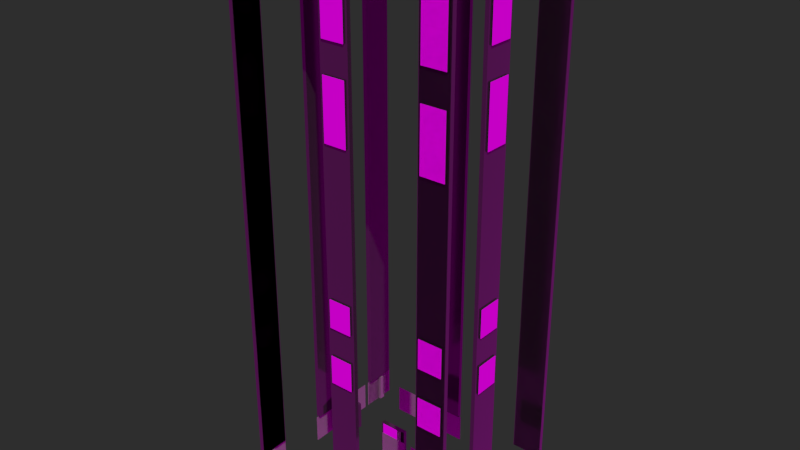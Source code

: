 # Source: buildify_BIG.blend  (saved by Blender 3.6.11; exported with 4.5.12 LTS)
import bpy
from mathutils import Matrix  # noqa: F401  (used for matrix-valued properties, if any)

bpy.ops.wm.read_factory_settings(use_empty=True)
scene = bpy.context.scene
scene.name = 'Scene'

# ---- collections
col_modules = bpy.data.collections.new('modules'); scene.collection.children.link(col_modules)
col_ground_floor = bpy.data.collections.new('ground_floor'); col_modules.children.link(col_ground_floor)
col_ground_floor_walls = bpy.data.collections.new('ground_floor_walls'); col_ground_floor.children.link(col_ground_floor_walls)
col_ground_floor_pillars = bpy.data.collections.new('ground_floor_pillars'); col_ground_floor.children.link(col_ground_floor_pillars)
col_middle_floor = bpy.data.collections.new('middle_floor'); col_modules.children.link(col_middle_floor)
col_middle_floor_walls = bpy.data.collections.new('middle_floor_walls'); col_middle_floor.children.link(col_middle_floor_walls)
col_middle_floor_pillars = bpy.data.collections.new('middle_floor_pillars'); col_middle_floor.children.link(col_middle_floor_pillars)
col_details_first_floor = bpy.data.collections.new('details_first_floor'); col_middle_floor.children.link(col_details_first_floor)
col_details_other_floor = bpy.data.collections.new('details_other_floor'); col_middle_floor.children.link(col_details_other_floor)
col_top_trim = bpy.data.collections.new('top_trim'); col_modules.children.link(col_top_trim)
col_trim = bpy.data.collections.new('trim'); col_top_trim.children.link(col_trim)
col_top_trim_pillars = bpy.data.collections.new('top_trim_pillars'); col_top_trim.children.link(col_top_trim_pillars)
col_rooftop_details = bpy.data.collections.new('rooftop_details'); col_modules.children.link(col_rooftop_details)
col_rooftop_details__small = bpy.data.collections.new('rooftop_details _small'); col_rooftop_details.children.link(col_rooftop_details__small)
col_rooftop_details_medium = bpy.data.collections.new('rooftop_details_medium'); col_rooftop_details.children.link(col_rooftop_details_medium)
col_rooftop_details_large = bpy.data.collections.new('rooftop_details_large'); col_rooftop_details.children.link(col_rooftop_details_large)

# ---- materials (node trees are filled in below, after node groups)
mat_proxy_mat_roof = bpy.data.materials.new('proxy_mat_roof')
mat_proxy_mat_stone = bpy.data.materials.new('proxy_mat_stone')
mat_proxy_mat_grey = bpy.data.materials.new('proxy_mat_grey')
mat_proxy_mat_general_reflective = bpy.data.materials.new('proxy_mat_general_reflective')
mat_proxy_mat_yellow = bpy.data.materials.new('proxy_mat_yellow')

# ---- node groups
ng_editor_settings = bpy.data.node_groups.new('Editor Settings', 'GeometryNodeTree')
_s = ng_editor_settings.interface.new_socket(name='Base geometry', in_out='OUTPUT', socket_type='NodeSocketGeometry')
_s = ng_editor_settings.interface.new_socket(name='Number of floors', in_out='OUTPUT', socket_type='NodeSocketInt')
_s = ng_editor_settings.interface.new_socket(name='Base geometry', in_out='INPUT', socket_type='NodeSocketGeometry')
_s = ng_editor_settings.interface.new_socket(name='- BLOSM or ADE -', in_out='INPUT', socket_type='NodeSocketBool')
_s = ng_editor_settings.interface.new_socket(name='- Randomize floor numbes - ', in_out='INPUT', socket_type='NodeSocketBool')
_s = ng_editor_settings.interface.new_socket(name='Min number of floors', in_out='INPUT', socket_type='NodeSocketInt')
_s.default_value = 3
_s.min_value = -100000
_s.max_value = 100000
_s = ng_editor_settings.interface.new_socket(name='Max number of floors', in_out='INPUT', socket_type='NodeSocketInt')
_s.default_value = 7
_s.min_value = -100000
_s.max_value = 100000
ng_editor_settings.is_modifier = True
_N = ng_editor_settings.nodes; _L = ng_editor_settings.links
n0 = _N.new('NodeFrame'); n0.name = 'Frame.001'; n0.location = (-436, -208)
n0.label = 'use floor number of  floors from vertex group'
n0.width = 543
n1 = _N.new('NodeFrame'); n1.name = 'Frame'; n1.location = (-451, 463)
n1.label = 'randomize number of floors'
n1.width = 567
n2 = _N.new('NodeGroupInput'); n2.name = 'Group Input'; n2.location = (-734, 33)
n3 = _N.new('NodeReroute'); n3.name = 'Reroute'; n3.location = (-517, 334)
n3.width = 16
n3.socket_idname = 'NodeSocketInt'
n4 = _N.new('NodeReroute'); n4.name = 'Reroute.001'; n4.location = (-538, 350)
n4.width = 16
n4.socket_idname = 'NodeSocketInt'
n5 = _N.new('GeometryNodeInputNamedAttribute'); n5.name = 'Named Attribute.001'; n5.location = (30, -201)
n5.inputs[0].default_value = 'building:levels'
n6 = _N.new('ShaderNodeMath'); n6.name = 'Math.001'; n6.location = (200, -150)
n6.operation = 'MULTIPLY'
n6.inputs[1].default_value = 100.0
n7 = _N.new('GeometryNodeStoreNamedAttribute'); n7.name = 'Store Named Attribute.001'; n7.location = (373, -30)
n7.data_type = 'INT'
n7.domain = 'FACE'
n7.inputs[2].default_value = 'building:levels'
n8 = _N.new('GeometryNodeStoreNamedAttribute'); n8.name = 'Store Named Attribute'; n8.location = (397, -103)
n8.data_type = 'INT'
n8.domain = 'FACE'
n8.inputs[2].default_value = 'building:levels'
n9 = _N.new('GeometryNodeInputMeshIsland'); n9.name = 'Mesh Island'; n9.location = (30, -149)
n10 = _N.new('FunctionNodeRandomValue'); n10.name = 'Random Value'; n10.location = (211, -30)
n10.data_type = 'INT'
n11 = _N.new('GeometryNodeSwitch'); n11.name = 'Switch.002'; n11.location = (540, 100)
n12 = _N.new('GeometryNodeInputNamedAttribute'); n12.name = 'Named Attribute.002'; n12.location = (560, -80)
n12.data_type = 'INT'
n12.inputs[0].default_value = 'building:levels'
n13 = _N.new('NodeGroupOutput'); n13.name = 'Group Output'; n13.location = (740, -20)
n14 = _N.new('GeometryNodeSwitch'); n14.name = 'Switch.001'; n14.location = (380, -40)
n5.parent = n0
n6.parent = n0
n7.parent = n0
n8.parent = n1
n9.parent = n1
n10.parent = n1
_L.new(n4.outputs[0], n10.inputs[4])
_L.new(n3.outputs[0], n10.inputs[5])
_L.new(n2.outputs[0], n8.inputs[0])
_L.new(n11.outputs[0], n13.inputs[0])
_L.new(n2.outputs[1], n11.inputs[0])
_L.new(n2.outputs[2], n14.inputs[0])
_L.new(n9.outputs[0], n10.inputs[7])
_L.new(n10.outputs[2], n8.inputs[3])
_L.new(n6.outputs[0], n7.inputs[3])
_L.new(n5.outputs[0], n6.inputs[0])
_L.new(n14.outputs[0], n11.inputs[2])
_L.new(n2.outputs[0], n7.inputs[0])
_L.new(n2.outputs[0], n11.inputs[1])
_L.new(n12.outputs[0], n13.inputs[1])
_L.new(n2.outputs[4], n3.inputs[0])
_L.new(n2.outputs[3], n4.inputs[0])
_L.new(n7.outputs[0], n14.inputs[1])
_L.new(n8.outputs[0], n14.inputs[2])
n13.is_active_output = True
ng_wall_props = bpy.data.node_groups.new('Wall props', 'GeometryNodeTree')
_s = ng_wall_props.interface.new_socket(name='Instances', in_out='OUTPUT', socket_type='NodeSocketGeometry')
_s = ng_wall_props.interface.new_socket(name='Wall instances', in_out='INPUT', socket_type='NodeSocketGeometry')
_s = ng_wall_props.interface.new_socket(name='Instance orientation', in_out='INPUT', socket_type='NodeSocketVector')
_s.subtype = 'EULER'
_s = ng_wall_props.interface.new_socket(name='Collection', in_out='INPUT', socket_type='NodeSocketCollection')
_s = ng_wall_props.interface.new_socket(name='Props density', in_out='INPUT', socket_type='NodeSocketFloat')
_s.default_value = 0.1
_s.min_value = 0.0
_s.max_value = 1.0
_s = ng_wall_props.interface.new_socket(name='Random horiontal offset', in_out='INPUT', socket_type='NodeSocketFloat')
_s.min_value = 0.0
_s = ng_wall_props.interface.new_socket(name='Random vertical offset', in_out='INPUT', socket_type='NodeSocketFloat')
_s.min_value = 0.0
_s = ng_wall_props.interface.new_socket(name='Remove from bottom', in_out='INPUT', socket_type='NodeSocketInt')
_s.min_value = 0
_s = ng_wall_props.interface.new_socket(name='Remove from top', in_out='INPUT', socket_type='NodeSocketInt')
_s.min_value = 0
_s = ng_wall_props.interface.new_socket(name='Seed', in_out='INPUT', socket_type='NodeSocketInt')
_s.default_value = 76
_s.min_value = -10000
_s.max_value = 10000
ng_wall_props.is_modifier = True
_N = ng_wall_props.nodes; _L = ng_wall_props.links
n0 = _N.new('NodeFrame'); n0.name = 'Frame.001'; n0.location = (-1870, 470)
n0.label = 'remove details on selected floors'
n0.width = 740
n1 = _N.new('NodeFrame'); n1.name = 'Frame'; n1.location = (-978, 310)
n1.label = 'turns walls into wall props and deletes some of them'
n1.width = 1088
n2 = _N.new('NodeFrame'); n2.name = 'Frame.006'; n2.location = (190, 310)
n2.label = 'random translation offset'
n2.width = 1100
n3 = _N.new('ShaderNodeMath'); n3.name = 'Math.004'; n3.location = (210, -30)
n3.operation = 'LESS_THAN'
n4 = _N.new('ShaderNodeMath'); n4.name = 'Math.005'; n4.location = (210, -190)
n4.operation = 'GREATER_THAN'
n5 = _N.new('GeometryNodeInputID'); n5.name = 'ID'; n5.location = (30, -210)
n6 = _N.new('NodeReroute'); n6.name = 'Reroute.002'; n6.location = (-2080, 140)
n6.width = 16
n6.socket_idname = 'NodeSocketInt'
n7 = _N.new('NodeReroute'); n7.name = 'Reroute.003'; n7.location = (-2000, 300)
n7.width = 16
n7.socket_idname = 'NodeSocketInt'
n8 = _N.new('FunctionNodeBooleanMath'); n8.name = 'Boolean Math'; n8.location = (390, -49)
n8.operation = 'OR'
n9 = _N.new('GeometryNodeDeleteGeometry'); n9.name = 'Delete Geometry.001'; n9.location = (570, -150)
n9.domain = 'INSTANCE'
n10 = _N.new('NodeReroute'); n10.name = 'Reroute.005'; n10.location = (-1440, 80)
n10.width = 16
n10.socket_idname = 'NodeSocketGeometry'
n11 = _N.new('NodeGroupInput'); n11.name = 'Group Input'; n11.location = (-2460, 100)
n12 = _N.new('NodeReroute'); n12.name = 'Reroute.004'; n12.location = (-1840, -740)
n12.width = 16
n12.socket_idname = 'NodeSocketFloat'
n13 = _N.new('NodeReroute'); n13.name = 'Reroute.010'; n13.location = (-2260, -100)
n13.width = 16
n13.socket_idname = 'NodeSocketFloat'
n14 = _N.new('NodeReroute'); n14.name = 'Reroute.011'; n14.location = (-1060, 0)
n14.width = 16
n14.socket_idname = 'NodeSocketFloat'
n15 = _N.new('ShaderNodeMath'); n15.name = 'Math.001'; n15.location = (278, -510)
n15.operation = 'SUBTRACT'
n15.inputs[0].default_value = 1.0
n16 = _N.new('FunctionNodeRandomValue'); n16.name = 'Random Value.004'; n16.location = (458, -510)
n16.data_type = 'BOOLEAN'
n17 = _N.new('GeometryNodeDeleteGeometry'); n17.name = 'Delete Geometry'; n17.location = (718, -30)
n18 = _N.new('GeometryNodeInstanceOnPoints'); n18.name = 'Instance on Points'; n18.location = (918, -50)
n18.inputs[3].default_value = True
n19 = _N.new('NodeReroute'); n19.name = 'Reroute.007'; n19.location = (838, -270)
n19.width = 16
n19.socket_idname = 'NodeSocketGeometry'
n20 = _N.new('GeometryNodeCollectionInfo'); n20.name = 'Collection Info'; n20.location = (478, -250)
n20.inputs[1].default_value = True
n20.inputs[2].default_value = True
n21 = _N.new('NodeReroute'); n21.name = 'Reroute.006'; n21.location = (38, -650)
n21.width = 16
n21.socket_idname = 'NodeSocketFloat'
n22 = _N.new('NodeReroute'); n22.name = 'Reroute.012'; n22.location = (438, -290)
n22.width = 16
n22.socket_idname = 'NodeSocketCollection'
n23 = _N.new('GeometryNodeInstancesToPoints'); n23.name = 'Instances to Points'; n23.location = (358, -30)
n24 = _N.new('GeometryNodeSetID'); n24.name = 'Set ID'; n24.location = (538, -30)
n25 = _N.new('NodeReroute'); n25.name = 'Reroute.013'; n25.location = (-1920, -700)
n25.width = 16
n25.socket_idname = 'NodeSocketInt'
n26 = _N.new('NodeReroute'); n26.name = 'Reroute.015'; n26.location = (120, -700)
n26.width = 16
n26.socket_idname = 'NodeSocketInt'
n27 = _N.new('FunctionNodeRandomValue'); n27.name = 'Random Value'; n27.location = (658, -430)
n27.data_type = 'INT'
n28 = _N.new('NodeReroute'); n28.name = 'Reroute.008'; n28.location = (-535, -700)
n28.width = 16
n28.socket_idname = 'NodeSocketInt'
n29 = _N.new('ShaderNodeMath'); n29.name = 'Math.003'; n29.location = (278, -690)
n29.inputs[1].default_value = 5.0
n30 = _N.new('NodeReroute'); n30.name = 'Reroute.014'; n30.location = (-820, -700)
n30.width = 16
n30.socket_idname = 'NodeSocketInt'
n31 = _N.new('NodeGroupOutput'); n31.name = 'Group Output'; n31.location = (1320, 280)
n32 = _N.new('NodeReroute'); n32.name = 'Reroute'; n32.location = (420, -100)
n32.width = 16
n32.socket_idname = 'NodeSocketFloat'
n33 = _N.new('FunctionNodeRandomValue'); n33.name = 'Random Value.002'; n33.location = (470, -330)
n34 = _N.new('ShaderNodeCombineXYZ'); n34.name = 'Combine XYZ.003'; n34.location = (710, -330)
n35 = _N.new('GeometryNodeTranslateInstances'); n35.name = 'Translate Instances'; n35.location = (930, -30)
n36 = _N.new('ShaderNodeMath'); n36.name = 'Math.002'; n36.location = (30, -770)
n36.inputs[1].default_value = 1.0
n37 = _N.new('NodeReroute'); n37.name = 'Reroute.009'; n37.location = (400, -460)
n37.width = 16
n37.socket_idname = 'NodeSocketFloat'
n38 = _N.new('ShaderNodeMath'); n38.name = 'Math.012'; n38.location = (290, -230)
n38.operation = 'MULTIPLY'
n38.inputs[1].default_value = -1.0
n39 = _N.new('FunctionNodeRandomValue'); n39.name = 'Random Value.003'; n39.location = (470, -750)
n40 = _N.new('NodeReroute'); n40.name = 'Reroute.001'; n40.location = (230, -910)
n40.width = 16
n40.socket_idname = 'NodeSocketFloat'
n41 = _N.new('ShaderNodeMath'); n41.name = 'Math.016'; n41.location = (270, -730)
n41.operation = 'MULTIPLY'
n41.inputs[1].default_value = -1.0
n42 = _N.new('NodeReroute'); n42.name = 'Reroute.025'; n42.location = (320, -740)
n42.width = 16
n42.socket_idname = 'NodeSocketFloat'
n43 = _N.new('NodeReroute'); n43.name = 'Reroute.016'; n43.location = (560, -740)
n43.width = 16
n43.socket_idname = 'NodeSocketFloat'
n3.parent = n0
n4.parent = n0
n5.parent = n0
n8.parent = n0
n9.parent = n0
n15.parent = n1
n16.parent = n1
n17.parent = n1
n18.parent = n1
n19.parent = n1
n20.parent = n1
n21.parent = n1
n22.parent = n1
n23.parent = n1
n24.parent = n1
n27.parent = n1
n29.parent = n1
n33.parent = n2
n34.parent = n2
n35.parent = n2
n36.parent = n2
n38.parent = n2
n39.parent = n2
n40.parent = n2
n41.parent = n2
_L.new(n11.outputs[1], n18.inputs[5])
_L.new(n35.outputs[0], n31.inputs[0])
_L.new(n17.outputs[0], n18.inputs[0])
_L.new(n19.outputs[0], n18.inputs[2])
_L.new(n33.outputs[1], n34.inputs[0])
_L.new(n34.outputs[0], n35.inputs[2])
_L.new(n39.outputs[1], n34.inputs[2])
_L.new(n38.outputs[0], n33.inputs[2])
_L.new(n41.outputs[0], n39.inputs[2])
_L.new(n32.outputs[0], n38.inputs[0])
_L.new(n32.outputs[0], n33.inputs[3])
_L.new(n42.outputs[0], n41.inputs[0])
_L.new(n43.outputs[0], n39.inputs[3])
_L.new(n18.outputs[0], n35.inputs[0])
_L.new(n27.outputs[2], n18.inputs[4])
_L.new(n23.outputs[0], n24.inputs[0])
_L.new(n24.outputs[0], n17.inputs[0])
_L.new(n16.outputs[3], n17.inputs[1])
_L.new(n15.outputs[0], n16.inputs[6])
_L.new(n13.outputs[0], n32.inputs[0])
_L.new(n12.outputs[0], n42.inputs[0])
_L.new(n21.outputs[0], n15.inputs[1])
_L.new(n37.outputs[0], n33.inputs[8])
_L.new(n40.outputs[0], n39.inputs[8])
_L.new(n30.outputs[0], n29.inputs[0])
_L.new(n29.outputs[0], n16.inputs[8])
_L.new(n22.outputs[0], n20.inputs[0])
_L.new(n5.outputs[0], n3.inputs[0])
_L.new(n5.outputs[0], n4.inputs[0])
_L.new(n3.outputs[0], n8.inputs[0])
_L.new(n4.outputs[0], n8.inputs[1])
_L.new(n8.outputs[0], n9.inputs[1])
_L.new(n10.outputs[0], n9.inputs[0])
_L.new(n7.outputs[0], n3.inputs[1])
_L.new(n6.outputs[0], n4.inputs[1])
_L.new(n9.outputs[0], n23.inputs[0])
_L.new(n11.outputs[7], n6.inputs[0])
_L.new(n11.outputs[6], n7.inputs[0])
_L.new(n11.outputs[0], n10.inputs[0])
_L.new(n11.outputs[5], n12.inputs[0])
_L.new(n14.outputs[0], n21.inputs[0])
_L.new(n20.outputs[0], n19.inputs[0])
_L.new(n36.outputs[0], n37.inputs[0])
_L.new(n11.outputs[4], n13.inputs[0])
_L.new(n11.outputs[3], n14.inputs[0])
_L.new(n11.outputs[2], n22.inputs[0])
_L.new(n11.outputs[8], n25.inputs[0])
_L.new(n25.outputs[0], n30.inputs[0])
_L.new(n26.outputs[0], n36.inputs[0])
_L.new(n28.outputs[0], n26.inputs[0])
_L.new(n30.outputs[0], n28.inputs[0])
_L.new(n28.outputs[0], n27.inputs[8])
_L.new(n37.outputs[0], n40.inputs[0])
_L.new(n42.outputs[0], n43.inputs[0])
n31.is_active_output = True
ng_walls = bpy.data.node_groups.new('Walls', 'GeometryNodeTree')
_s = ng_walls.interface.new_socket(name='Instances', in_out='OUTPUT', socket_type='NodeSocketGeometry')
_s = ng_walls.interface.new_socket(name='Wall Instances', in_out='OUTPUT', socket_type='NodeSocketGeometry')
_s = ng_walls.interface.new_socket(name='Instances orientation', in_out='OUTPUT', socket_type='NodeSocketVector')
_s = ng_walls.interface.new_socket(name='Base geometry', in_out='INPUT', socket_type='NodeSocketGeometry')
_s = ng_walls.interface.new_socket(name='Number of floors', in_out='INPUT', socket_type='NodeSocketInt')
_s.default_value = 3
_s = ng_walls.interface.new_socket(name='Module width', in_out='INPUT', socket_type='NodeSocketFloat')
_s.default_value = 3.0
_s.min_value = 0.0
_s.max_value = 1e+04
_s = ng_walls.interface.new_socket(name='Module height', in_out='INPUT', socket_type='NodeSocketFloat')
_s.default_value = 3.0
_s.min_value = 0.0
_s.max_value = 1e+04
_s = ng_walls.interface.new_socket(name='Wall modules', in_out='INPUT', socket_type='NodeSocketCollection')
_s = ng_walls.interface.new_socket(name='Remove from bottom', in_out='INPUT', socket_type='NodeSocketInt')
_s.min_value = 0
_s = ng_walls.interface.new_socket(name='Remove form top', in_out='INPUT', socket_type='NodeSocketInt')
_s.min_value = 0
_s = ng_walls.interface.new_socket(name='Pillar modules', in_out='INPUT', socket_type='NodeSocketCollection')
_s = ng_walls.interface.new_socket(name='Flat pillar threshold', in_out='INPUT', socket_type='NodeSocketFloat')
_s.default_value = 15.0
_s.min_value = 0.0
_s.max_value = 1e+04
_s = ng_walls.interface.new_socket(name='Offset from pillar', in_out='INPUT', socket_type='NodeSocketFloat')
_s.subtype = 'FACTOR'
_s.min_value = 0.0
_s.max_value = 10.0
_s.description = 'Offset walls from pillars, great if you have L shaped corners'
_s = ng_walls.interface.new_socket(name='Seed', in_out='INPUT', socket_type='NodeSocketInt')
_s.default_value = 456
_s.min_value = -10000
_s.max_value = 10000
ng_walls.is_modifier = True
_N = ng_walls.nodes; _L = ng_walls.links
n0 = _N.new('NodeFrame'); n0.name = 'Frame.001'; n0.location = (-2020, 410)
n0.label = 'get instancing points for one floor'
n0.width = 2570
n1 = _N.new('NodeFrame'); n1.name = 'Frame.002'; n1.location = (-1850, -190)
n1.label = 'trims curve to remove wall overlap'
n1.width = 600
n1.mute = True
n2 = _N.new('NodeFrame'); n2.name = 'Frame'; n2.location = (-2880, -620)
n2.label = 'calculates number of modules to fit the wall lenght + scaling'
n2.width = 1380
n3 = _N.new('NodeFrame'); n3.name = 'Frame.003'; n3.location = (-1563, 922)
n3.label = 'gets wall normals'
n3.width = 765
n4 = _N.new('NodeFrame'); n4.name = 'Frame.010'; n4.location = (30, -270)
n4.label = 'get points and scale for walls smaller than one module insta'
n4.width = 1000
n5 = _N.new('NodeFrame'); n5.name = 'Frame.011'; n5.location = (580, -850)
n5.label = 'duplicate floors that are larger that one module instance'
n5.width = 1850
n6 = _N.new('NodeFrame'); n6.name = 'Frame.005'; n6.location = (2162, 430)
n6.label = 'instance modules on points'
n6.width = 848
n7 = _N.new('NodeFrame'); n7.name = 'Frame.004'; n7.location = (480, 1230)
n7.label = 'duplicate floors that are larger that one module instance'
n7.width = 1850
n8 = _N.new('NodeFrame'); n8.name = 'Frame.007'; n8.location = (1050, -3730)
n8.label = 'floor duplicates'
n8.width = 1680
n9 = _N.new('NodeFrame'); n9.name = 'Frame.008'; n9.location = (-912, -3373)
n9.label = 'get border edges'
n9.width = 872
n10 = _N.new('NodeFrame'); n10.name = 'Frame.006'; n10.location = (-210, -3070)
n10.label = 'get corner normals'
n10.width = 800
n11 = _N.new('NodeFrame'); n11.name = 'Frame.009'; n11.location = (-310, -2414)
n11.label = 'choosing between flat/concave/convex variant'
n11.width = 1400
n12 = _N.new('NodeFrame'); n12.name = 'Frame.012'; n12.location = (2980, -3480)
n12.label = 'instance pillars'
n12.width = 380
n13 = _N.new('NodeReroute'); n13.name = 'Reroute.022'; n13.location = (1670, -135)
n13.width = 16
n13.socket_idname = 'NodeSocketGeometry'
n14 = _N.new('NodeReroute'); n14.name = 'Reroute.039'; n14.location = (1170, -215)
n14.width = 16
n14.socket_idname = 'NodeSocketFloat'
n15 = _N.new('FunctionNodeBooleanMath'); n15.name = 'Boolean Math.001'; n15.location = (1530, -375)
n15.operation = 'NOT'
n16 = _N.new('ShaderNodeMath'); n16.name = 'Math.014'; n16.location = (1350, -355)
n16.operation = 'LESS_THAN'
n17 = _N.new('GeometryNodeSplineLength'); n17.name = 'Spline Length.005'; n17.location = (1170, -475)
n18 = _N.new('NodeReroute'); n18.name = 'Reroute.006'; n18.location = (1110, -375)
n18.width = 16
n18.socket_idname = 'NodeSocketFloatFactor'
n19 = _N.new('GeometryNodeSplineLength'); n19.name = 'Spline Length.003'; n19.location = (770, -195)
n20 = _N.new('ShaderNodeMath'); n20.name = 'Math.029'; n20.location = (950, -155)
n20.operation = 'SUBTRACT'
n21 = _N.new('GeometryNodeInputMeshEdgeNeighbors'); n21.name = 'Edge Neighbors'; n21.location = (30, -75)
n22 = _N.new('ShaderNodeMath'); n22.name = 'Math.006'; n22.location = (190, -35)
n22.operation = 'GREATER_THAN'
n22.inputs[1].default_value = 1.4
n23 = _N.new('FunctionNodeBooleanMath'); n23.name = 'Boolean Math'; n23.location = (370, -35)
n23.operation = 'NOT'
n24 = _N.new('GeometryNodeMeshToCurve'); n24.name = 'Mesh to Curve.001'; n24.location = (570, -35)
n25 = _N.new('GeometryNodeSplitEdges'); n25.name = 'Split Edges'; n25.location = (890, -35)
n26 = _N.new('GeometryNodeMeshToCurve'); n26.name = 'Mesh to Curve'; n26.location = (1070, -35)
n27 = _N.new('GeometryNodeCurveToMesh'); n27.name = 'Curve to Mesh'; n27.location = (730, -35)
n28 = _N.new('ShaderNodeMath'); n28.name = 'Math.013'; n28.location = (1162, -297)
n28.operation = 'MULTIPLY'
n28.inputs[1].default_value = 2.0
n29 = _N.new('NodeReroute'); n29.name = 'Reroute.004'; n29.location = (794, -384)
n29.width = 16
n29.socket_idname = 'NodeSocketFloatFactor'
n30 = _N.new('FunctionNodeRandomValue'); n30.name = 'Random Value.001'; n30.location = (2220, -210)
n30.data_type = 'INT'
n31 = _N.new('GeometryNodeCaptureAttribute'); n31.name = 'Capture Attribute'; n31.location = (2400, -30)
n31.capture_items.clear()
n32 = _N.new('NodeReroute'); n32.name = 'Reroute.036'; n32.location = (2200, -210)
n32.width = 16
n32.socket_idname = 'NodeSocketFloat'
n33 = _N.new('GeometryNodeResampleCurve'); n33.name = 'Resample Curve'; n33.location = (2220, -30)
n33.keep_last_segment = False
n33.inputs[2].default_value = 3
n34 = _N.new('GeometryNodeTrimCurve'); n34.name = 'Trim Curve'; n34.location = (2040, -30)
n35 = _N.new('GeometryNodeDeleteGeometry'); n35.name = 'Delete Geometry.001'; n35.location = (1720, -290)
n36 = _N.new('GeometryNodeDeleteGeometry'); n36.name = 'Delete Geometry'; n36.location = (1720, -30)
n37 = _N.new('NodeReroute'); n37.name = 'Reroute.044'; n37.location = (1980, -170)
n37.width = 16
n37.socket_idname = 'NodeSocketFloat'
n38 = _N.new('NodeReroute'); n38.name = 'Reroute.043'; n38.location = (1960, -150)
n38.width = 16
n38.socket_idname = 'NodeSocketFloat'
n39 = _N.new('NodeReroute'); n39.name = 'Reroute.041'; n39.location = (-180, -400)
n39.width = 16
n39.socket_idname = 'NodeSocketFloat'
n40 = _N.new('NodeReroute'); n40.name = 'Reroute.042'; n40.location = (-120, -260)
n40.width = 16
n40.socket_idname = 'NodeSocketFloat'
n41 = _N.new('ShaderNodeMath'); n41.name = 'Math.008'; n41.location = (213, -164)
n42 = _N.new('ShaderNodeMath'); n42.name = 'Math.010'; n42.location = (30, -173)
n42.operation = 'DIVIDE'
n42.inputs[1].default_value = 2.0
n43 = _N.new('GeometryNodeSplineLength'); n43.name = 'Spline Length.004'; n43.location = (210, -70)
n44 = _N.new('ShaderNodeMath'); n44.name = 'Math.007'; n44.location = (430, -30)
n44.operation = 'SUBTRACT'
n45 = _N.new('NodeReroute'); n45.name = 'Reroute.038'; n45.location = (-1960, 600)
n45.width = 16
n45.socket_idname = 'NodeSocketCollection'
n46 = _N.new('NodeReroute'); n46.name = 'Reroute.024'; n46.location = (-2660, -980)
n46.width = 16
n46.socket_idname = 'NodeSocketFloat'
n47 = _N.new('NodeReroute'); n47.name = 'Reroute.001'; n47.location = (-2980, -1100)
n47.width = 16
n47.socket_idname = 'NodeSocketFloat'
n48 = _N.new('NodeReroute'); n48.name = 'Reroute.007'; n48.location = (-2040, -1100)
n48.width = 16
n48.socket_idname = 'NodeSocketFloat'
n49 = _N.new('ShaderNodeMath'); n49.name = 'Math.009'; n49.location = (866, -30)
n49.operation = 'DIVIDE'
n49.inputs[1].default_value = 2.0
n50 = _N.new('ShaderNodeMath'); n50.name = 'Math.004'; n50.location = (868, -205)
n50.operation = 'DIVIDE'
n51 = _N.new('ShaderNodeMath'); n51.name = 'Math.005'; n51.location = (1041, -197)
n51.inputs[1].default_value = 1.0
n52 = _N.new('ShaderNodeMath'); n52.name = 'Math.001'; n52.location = (273, -78)
n52.operation = 'DIVIDE'
n53 = _N.new('ShaderNodeMath'); n53.name = 'Math.003'; n53.location = (696, -198)
n53.operation = 'DIVIDE'
n54 = _N.new('ShaderNodeMath'); n54.name = 'Math'; n54.location = (274, -272)
n54.operation = 'MODULO'
n55 = _N.new('ShaderNodeMath'); n55.name = 'Math.002'; n55.location = (473, -77)
n55.operation = 'FLOOR'
n55.inputs[1].default_value = 4.0
n56 = _N.new('GeometryNodeSplineLength'); n56.name = 'Spline Length.001'; n56.location = (30, -150)
n57 = _N.new('NodeReroute'); n57.name = 'Reroute.023'; n57.location = (210, -190)
n57.width = 16
n57.socket_idname = 'NodeSocketFloat'
n58 = _N.new('ShaderNodeCombineXYZ'); n58.name = 'Combine XYZ'; n58.location = (1210, -190)
n58.inputs[1].default_value = 1.0
n58.inputs[2].default_value = 1.0
n59 = _N.new('GeometryNodeTrimCurve'); n59.name = 'Trim Curve.001'; n59.location = (1250, -35)
n60 = _N.new('NodeReroute'); n60.name = 'Reroute.005'; n60.location = (-2280, 760)
n60.width = 16
n60.socket_idname = 'NodeSocketGeometry'
n61 = _N.new('GeometryNodeExtrudeMesh'); n61.name = 'Extrude Mesh.001'; n61.location = (30, -36)
n61.inputs[3].default_value = 6.9
n62 = _N.new('GeometryNodeInputNormal'); n62.name = 'Normal.002'; n62.location = (415, -210)
n62.legacy_corner_normals = True
n63 = _N.new('NodeReroute'); n63.name = 'Reroute.045'; n63.location = (-1880, -580)
n63.width = 16
n63.socket_idname = 'NodeSocketFloat'
n64 = _N.new('NodeReroute'); n64.name = 'Reroute.010'; n64.location = (700, -550)
n64.width = 16
n64.socket_idname = 'NodeSocketFloatFactor'
n65 = _N.new('NodeReroute'); n65.name = 'Reroute.013'; n65.location = (1040, -410)
n65.width = 16
n65.socket_idname = 'NodeSocketFloat'
n66 = _N.new('NodeGroupInput'); n66.name = 'Group Input'; n66.location = (-3540, 80)
n67 = _N.new('NodeReroute'); n67.name = 'Reroute.032'; n67.location = (-1920, -480)
n67.width = 16
n67.socket_idname = 'NodeSocketFloat'
n68 = _N.new('NodeReroute'); n68.name = 'Reroute.002'; n68.location = (-2120, 0)
n68.width = 16
n68.socket_idname = 'NodeSocketFloat'
n69 = _N.new('GeometryNodeCaptureAttribute'); n69.name = 'Capture Attribute.001'; n69.location = (210, -30)
n69.capture_items.clear()
n70 = _N.new('GeometryNodeResampleCurve'); n70.name = 'Resample Curve.001'; n70.location = (32, -32)
n70.keep_last_segment = False
n70.inputs[2].default_value = 3
n70.inputs[3].default_value = 4.0
n71 = _N.new('GeometryNodeDeleteGeometry'); n71.name = 'Delete Geometry.002'; n71.location = (410, -50)
n72 = _N.new('NodeReroute'); n72.name = 'Reroute.033'; n72.location = (410, -270)
n72.width = 16
n72.socket_idname = 'NodeSocketFloat'
n73 = _N.new('GeometryNodeCurveEndpointSelection'); n73.name = 'Endpoint Selection'; n73.location = (210, -330)
n74 = _N.new('GeometryNodeSplineLength'); n74.name = 'Spline Length.002'; n74.location = (30, -330)
n75 = _N.new('ShaderNodeMath'); n75.name = 'Math.012'; n75.location = (670, -150)
n75.operation = 'DIVIDE'
n76 = _N.new('GeometryNodeDeleteGeometry'); n76.name = 'Delete Geometry.011'; n76.location = (1680, -250)
n77 = _N.new('GeometryNodeDeleteGeometry'); n77.name = 'Delete Geometry.010'; n77.location = (1500, -190)
n78 = _N.new('NodeReroute'); n78.name = 'Reroute.052'; n78.location = (1420, -70)
n78.width = 16
n78.socket_idname = 'NodeSocketGeometry'
n79 = _N.new('FunctionNodeCompare'); n79.name = 'Compare.007'; n79.location = (1260, -350)
n79.data_type = 'INT'
n79.inputs[6].default_value = (0.0, 0.0, 0.0, 0.0)
n79.inputs[7].default_value = (0.0, 0.0, 0.0, 0.0)
n80 = _N.new('ShaderNodeMath'); n80.name = 'Math.031'; n80.location = (1040, -330)
n80.operation = 'SUBTRACT'
n81 = _N.new('FunctionNodeCompare'); n81.name = 'Compare.006'; n81.location = (1260, -170)
n81.operation = 'LESS_THAN'
n81.data_type = 'INT'
n81.inputs[6].default_value = (0.0, 0.0, 0.0, 0.0)
n81.inputs[7].default_value = (0.0, 0.0, 0.0, 0.0)
n82 = _N.new('GeometryNodeInputID'); n82.name = 'ID.003'; n82.location = (1060, -230)
n83 = _N.new('GeometryNodeSetPosition'); n83.name = 'Set Position.003'; n83.location = (880, -30)
n84 = _N.new('NodeReroute'); n84.name = 'Reroute.051'; n84.location = (350, -348)
n84.width = 16
n84.socket_idname = 'NodeSocketInt'
n85 = _N.new('NodeGroupInput'); n85.name = 'Group Input.004'; n85.location = (30, -148)
n86 = _N.new('NodeReroute'); n86.name = 'Reroute.050'; n86.location = (310, -448)
n86.width = 16
n86.socket_idname = 'NodeSocketInt'
n87 = _N.new('GeometryNodeDuplicateElements'); n87.name = 'Duplicate Elements.003'; n87.location = (289, -116)
n87.domain = 'SPLINE'
n88 = _N.new('ShaderNodeMath'); n88.name = 'Math.030'; n88.location = (550, -188)
n88.operation = 'MULTIPLY'
n89 = _N.new('NodeReroute'); n89.name = 'Reroute.049'; n89.location = (950, -348)
n89.width = 16
n89.socket_idname = 'NodeSocketInt'
n90 = _N.new('NodeReroute'); n90.name = 'Reroute.048'; n90.location = (290, -468)
n90.width = 16
n90.socket_idname = 'NodeSocketInt'
n91 = _N.new('GeometryNodeSetID'); n91.name = 'Set ID.003'; n91.location = (551, -52)
n92 = _N.new('ShaderNodeCombineXYZ'); n92.name = 'Combine XYZ.005'; n92.location = (727, -185)
n93 = _N.new('ShaderNodeCombineXYZ'); n93.name = 'Combine XYZ.003'; n93.location = (830, -150)
n93.inputs[1].default_value = 1.0
n93.inputs[2].default_value = 1.0
n94 = _N.new('NodeGroupOutput'); n94.name = 'Group Output'; n94.location = (4380, -660)
n95 = _N.new('GeometryNodeJoinGeometry'); n95.name = 'Join Geometry.001'; n95.location = (3280, -40)
n95.hide = True
n96 = _N.new('NodeReroute'); n96.name = 'Reroute.003'; n96.location = (2040, 640)
n96.width = 16
n96.socket_idname = 'NodeSocketVector'
n97 = _N.new('NodeReroute'); n97.name = 'Reroute.037'; n97.location = (2320, 600)
n97.width = 16
n97.socket_idname = 'NodeSocketCollection'
n98 = _N.new('NodeReroute'); n98.name = 'Reroute.035'; n98.location = (640, -40)
n98.width = 16
n98.socket_idname = 'NodeSocketInt'
n99 = _N.new('NodeReroute'); n99.name = 'Reroute.040'; n99.location = (-120, -820)
n99.width = 16
n99.socket_idname = 'NodeSocketVector'
n100 = _N.new('NodeReroute'); n100.name = 'Reroute.054'; n100.location = (2040, -200)
n100.width = 16
n100.socket_idname = 'NodeSocketVector'
n101 = _N.new('NodeReroute'); n101.name = 'Reroute.053'; n101.location = (-40, -220)
n101.width = 16
n101.socket_idname = 'NodeSocketVector'
n102 = _N.new('NodeReroute'); n102.name = 'Reroute.056'; n102.location = (598, -490)
n102.width = 16
n102.socket_idname = 'NodeSocketVector'
n103 = _N.new('NodeReroute'); n103.name = 'Reroute.055'; n103.location = (38, -490)
n103.width = 16
n103.socket_idname = 'NodeSocketVector'
n104 = _N.new('NodeReroute'); n104.name = 'Reroute.034'; n104.location = (218, -470)
n104.width = 16
n104.socket_idname = 'NodeSocketInt'
n105 = _N.new('GeometryNodeCollectionInfo'); n105.name = 'Collection Info.001'; n105.location = (258, -30)
n105.inputs[1].default_value = True
n105.inputs[2].default_value = True
n106 = _N.new('NodeGroupInput'); n106.name = 'Group Input.002'; n106.location = (58, -510)
n107 = _N.new('FunctionNodeRotateEuler'); n107.name = 'Rotate Euler'; n107.location = (258, -230)
n107.space = 'LOCAL'
n107.inputs[1].default_value = (0.0, 0.0, 3.142)
n108 = _N.new('FunctionNodeAlignEulerToVector'); n108.name = 'Align Euler to Vector'; n108.location = (78, -250)
n108.axis = 'Y'
n109 = _N.new('FunctionNodeRandomValue'); n109.name = 'Random Value'; n109.location = (258, -510)
n109.data_type = 'INT'
n109.inputs[5].default_value = 200
n110 = _N.new('GeometryNodeInstanceOnPoints'); n110.name = 'Instance on Points'; n110.location = (678, -170)
n110.inputs[3].default_value = True
n111 = _N.new('GeometryNodeInstanceOnPoints'); n111.name = 'Instance on Points.002'; n111.location = (678, -710)
n111.inputs[3].default_value = True
n112 = _N.new('NodeReroute'); n112.name = 'Reroute.061'; n112.location = (438, -550)
n112.width = 16
n112.socket_idname = 'NodeSocketInt'
n113 = _N.new('NodeReroute'); n113.name = 'Reroute.059'; n113.location = (3620, -220)
n113.width = 16
n113.socket_idname = 'NodeSocketVector'
n114 = _N.new('NodeReroute'); n114.name = 'Reroute.060'; n114.location = (438, -850)
n114.width = 16
n114.socket_idname = 'NodeSocketInt'
n115 = _N.new('NodeReroute'); n115.name = 'Reroute.057'; n115.location = (458, -270)
n115.width = 16
n115.socket_idname = 'NodeSocketVector'
n116 = _N.new('NodeReroute'); n116.name = 'Reroute.062'; n116.location = (438, -330)
n116.width = 16
n116.socket_idname = 'NodeSocketInt'
n117 = _N.new('NodeReroute'); n117.name = 'Reroute.063'; n117.location = (458, -350)
n117.width = 16
n117.socket_idname = 'NodeSocketVector'
n118 = _N.new('NodeReroute'); n118.name = 'Reroute.064'; n118.location = (458, -870)
n118.width = 16
n118.socket_idname = 'NodeSocketVector'
n119 = _N.new('NodeReroute'); n119.name = 'Reroute.058'; n119.location = (458, -650)
n119.width = 16
n119.socket_idname = 'NodeSocketVector'
n120 = _N.new('NodeReroute'); n120.name = 'Reroute.066'; n120.location = (518, -810)
n120.width = 16
n120.socket_idname = 'NodeSocketGeometry'
n121 = _N.new('NodeReroute'); n121.name = 'Reroute.065'; n121.location = (2688, 202)
n121.width = 16
n121.socket_idname = 'NodeSocketGeometry'
n122 = _N.new('NodeReroute'); n122.name = 'Reroute.067'; n122.location = (3460, -300)
n122.width = 16
n122.socket_idname = 'NodeSocketGeometry'
n123 = _N.new('NodeReroute'); n123.name = 'Reroute'; n123.location = (-680, 640)
n123.width = 16
n123.socket_idname = 'NodeSocketVector'
n124 = _N.new('GeometryNodeDeleteGeometry'); n124.name = 'Delete Geometry.004'; n124.location = (415, -30)
n124.domain = 'FACE'
n125 = _N.new('FunctionNodeBooleanMath'); n125.name = 'Boolean Math.003'; n125.location = (235, -150)
n125.operation = 'NOT'
n126 = _N.new('ShaderNodeCombineXYZ'); n126.name = 'Combine XYZ.001'; n126.location = (727, -185)
n127 = _N.new('GeometryNodeSetID'); n127.name = 'Set ID'; n127.location = (551, -52)
n128 = _N.new('NodeReroute'); n128.name = 'Reroute.047'; n128.location = (290, -468)
n128.width = 16
n128.socket_idname = 'NodeSocketInt'
n129 = _N.new('NodeReroute'); n129.name = 'Reroute.009'; n129.location = (950, -348)
n129.width = 16
n129.socket_idname = 'NodeSocketInt'
n130 = _N.new('ShaderNodeMath'); n130.name = 'Math.011'; n130.location = (550, -188)
n130.operation = 'MULTIPLY'
n131 = _N.new('GeometryNodeDuplicateElements'); n131.name = 'Duplicate Elements'; n131.location = (289, -116)
n131.domain = 'SPLINE'
n132 = _N.new('NodeReroute'); n132.name = 'Reroute.011'; n132.location = (310, -448)
n132.width = 16
n132.socket_idname = 'NodeSocketInt'
n133 = _N.new('NodeGroupInput'); n133.name = 'Group Input.003'; n133.location = (30, -148)
n134 = _N.new('NodeReroute'); n134.name = 'Reroute.046'; n134.location = (350, -348)
n134.width = 16
n134.socket_idname = 'NodeSocketInt'
n135 = _N.new('GeometryNodeSetPosition'); n135.name = 'Set Position'; n135.location = (880, -30)
n136 = _N.new('GeometryNodeInputID'); n136.name = 'ID'; n136.location = (1060, -230)
n137 = _N.new('FunctionNodeCompare'); n137.name = 'Compare'; n137.location = (1260, -170)
n137.operation = 'LESS_THAN'
n137.data_type = 'INT'
n137.inputs[6].default_value = (0.0, 0.0, 0.0, 0.0)
n137.inputs[7].default_value = (0.0, 0.0, 0.0, 0.0)
n138 = _N.new('ShaderNodeMath'); n138.name = 'Math.018'; n138.location = (1040, -330)
n138.operation = 'SUBTRACT'
n139 = _N.new('FunctionNodeCompare'); n139.name = 'Compare.001'; n139.location = (1260, -350)
n139.data_type = 'INT'
n139.inputs[6].default_value = (0.0, 0.0, 0.0, 0.0)
n139.inputs[7].default_value = (0.0, 0.0, 0.0, 0.0)
n140 = _N.new('NodeReroute'); n140.name = 'Reroute.012'; n140.location = (1420, -70)
n140.width = 16
n140.socket_idname = 'NodeSocketGeometry'
n141 = _N.new('GeometryNodeDeleteGeometry'); n141.name = 'Delete Geometry.003'; n141.location = (1500, -190)
n142 = _N.new('GeometryNodeDeleteGeometry'); n142.name = 'Delete Geometry.005'; n142.location = (1680, -250)
n143 = _N.new('GeometryNodeDeleteGeometry'); n143.name = 'Delete Geometry.009'; n143.location = (1510, -346)
n144 = _N.new('GeometryNodeDeleteGeometry'); n144.name = 'Delete Geometry.008'; n144.location = (1350, -210)
n145 = _N.new('FunctionNodeCompare'); n145.name = 'Compare.005'; n145.location = (1110, -170)
n145.operation = 'LESS_THAN'
n145.data_type = 'INT'
n145.inputs[6].default_value = (0.0, 0.0, 0.0, 0.0)
n145.inputs[7].default_value = (0.0, 0.0, 0.0, 0.0)
n146 = _N.new('FunctionNodeCompare'); n146.name = 'Compare.004'; n146.location = (1110, -350)
n146.data_type = 'INT'
n146.inputs[6].default_value = (0.0, 0.0, 0.0, 0.0)
n146.inputs[7].default_value = (0.0, 0.0, 0.0, 0.0)
n147 = _N.new('GeometryNodeInputID'); n147.name = 'ID.002'; n147.location = (890, -230)
n148 = _N.new('NodeReroute'); n148.name = 'Reroute.030'; n148.location = (1310, -70)
n148.width = 16
n148.socket_idname = 'NodeSocketGeometry'
n149 = _N.new('NodeReroute'); n149.name = 'Reroute.021'; n149.location = (1030, -510)
n149.width = 16
n149.socket_idname = 'NodeSocketInt'
n150 = _N.new('NodeGroupInput'); n150.name = 'Group Input.006'; n150.location = (30, -250)
n151 = _N.new('NodeReroute'); n151.name = 'Reroute.014'; n151.location = (250, -510)
n151.width = 16
n151.socket_idname = 'NodeSocketInt'
n152 = _N.new('GeometryNodeDuplicateElements'); n152.name = 'Duplicate Elements.002'; n152.location = (250, -50)
n153 = _N.new('GeometryNodeSetID'); n153.name = 'Set ID.002'; n153.location = (450, -50)
n154 = _N.new('ShaderNodeMath'); n154.name = 'Math.025'; n154.location = (450, -190)
n154.operation = 'MULTIPLY'
n155 = _N.new('ShaderNodeCombineXYZ'); n155.name = 'Combine XYZ.004'; n155.location = (630, -190)
n156 = _N.new('GeometryNodeSetPosition'); n156.name = 'Set Position.002'; n156.location = (810, -30)
n157 = _N.new('ShaderNodeMath'); n157.name = 'Math.023'; n157.location = (890, -330)
n157.operation = 'SUBTRACT'
n158 = _N.new('NodeReroute'); n158.name = 'Reroute.008'; n158.location = (2860, -3580)
n158.width = 16
n158.socket_idname = 'NodeSocketGeometry'
n159 = _N.new('NodeReroute'); n159.name = 'Reroute.031'; n159.location = (250, -330)
n159.width = 16
n159.socket_idname = 'NodeSocketFloat'
n160 = _N.new('NodeReroute'); n160.name = 'Reroute.018'; n160.location = (310, -450)
n160.width = 16
n160.socket_idname = 'NodeSocketInt'
n161 = _N.new('NodeReroute'); n161.name = 'Reroute.016'; n161.location = (310, -430)
n161.width = 16
n161.socket_idname = 'NodeSocketInt'
n162 = _N.new('NodeReroute'); n162.name = 'Reroute.015'; n162.location = (560, -3760)
n162.width = 16
n162.socket_idname = 'NodeSocketCollection'
n163 = _N.new('GeometryNodeCollectionInfo'); n163.name = 'Collection Info'; n163.location = (740, -3560)
n163.inputs[1].default_value = True
n163.inputs[2].default_value = True
n164 = _N.new('GeometryNodeInputMeshEdgeNeighbors'); n164.name = 'Edge Neighbors.001'; n164.location = (30, -193)
n165 = _N.new('GeometryNodeMeshToCurve'); n165.name = 'Mesh to Curve.002'; n165.location = (538, -34)
n166 = _N.new('FunctionNodeBooleanMath'); n166.name = 'Boolean Math.002'; n166.location = (366, -129)
n166.operation = 'NOT'
n167 = _N.new('ShaderNodeMath'); n167.name = 'Math.016'; n167.location = (200, -122)
n167.operation = 'GREATER_THAN'
n167.inputs[1].default_value = 1.4
n168 = _N.new('GeometryNodeCurveToMesh'); n168.name = 'Curve to Mesh.001'; n168.location = (702, -30)
n169 = _N.new('GeometryNodeExtrudeMesh'); n169.name = 'Extrude Mesh'; n169.location = (215, -34)
n169.inputs[4].default_value = False
n170 = _N.new('GeometryNodeInputNormal'); n170.name = 'Normal'; n170.location = (470, -230)
n170.legacy_corner_normals = True
n171 = _N.new('GeometryNodeDeleteGeometry'); n171.name = 'Delete Geometry.006'; n171.location = (430, -50)
n171.domain = 'FACE'
n172 = _N.new('ShaderNodeMath'); n172.name = 'Math.017'; n172.location = (505, -30)
n172.operation = 'MULTIPLY'
n172.inputs[1].default_value = 2.0
n173 = _N.new('ShaderNodeMath'); n173.name = 'Math.020'; n173.location = (502, -226)
n173.operation = 'SUBTRACT'
n173.inputs[0].default_value = 1.0
n174 = _N.new('ShaderNodeMath'); n174.name = 'Math.021'; n174.location = (315, -217)
n174.operation = 'COMPARE'
n174.inputs[1].default_value = 0.0
n175 = _N.new('ShaderNodeMath'); n175.name = 'Math.022'; n175.location = (322, -411)
n175.operation = 'LESS_THAN'
n176 = _N.new('ShaderNodeMath'); n176.name = 'Math.028'; n176.location = (310, -39)
n176.operation = 'GREATER_THAN'
n177 = _N.new('ShaderNodeMath'); n177.name = 'Math.026'; n177.location = (30, -266)
n177.operation = 'RADIANS'
n178 = _N.new('GeometryNodeInputMeshEdgeAngle'); n178.name = 'Edge Angle'; n178.location = (30, -446)
n179 = _N.new('ShaderNodeMath'); n179.name = 'Math.024'; n179.location = (690, -306)
n179.operation = 'MINIMUM'
n180 = _N.new('ShaderNodeMath'); n180.name = 'Math.027'; n180.location = (873, -178)
n180.operation = 'MAXIMUM'
n181 = _N.new('FunctionNodeInputVector'); n181.name = 'Vector'; n181.location = (30, -30)
n181.vector = (0.0, 0.0, 3.0)
n181.outputs[0].default_value = (0.0, 0.0, 0.0)
n182 = _N.new('NodeReroute'); n182.name = 'Reroute.025'; n182.location = (700, -3440)
n182.width = 16
n182.socket_idname = 'NodeSocketGeometry'
n183 = _N.new('NodeReroute'); n183.name = 'Reroute.019'; n183.location = (-940, -3460)
n183.width = 16
n183.socket_idname = 'NodeSocketGeometry'
n184 = _N.new('FunctionNodeAlignEulerToVector'); n184.name = 'Align Euler to Vector.001'; n184.location = (30, -170)
n184.axis = 'Y'
n185 = _N.new('GeometryNodeInstanceOnPoints'); n185.name = 'Instance on Points.001'; n185.location = (210, -30)
n185.inputs[3].default_value = True
n186 = _N.new('NodeReroute'); n186.name = 'Reroute.027'; n186.location = (660, -3500)
n186.width = 16
n186.socket_idname = 'NodeSocketVector'
n187 = _N.new('NodeReroute'); n187.name = 'Reroute.026'; n187.location = (2900, -3500)
n187.width = 16
n187.socket_idname = 'NodeSocketVector'
n188 = _N.new('GeometryNodeCaptureAttribute'); n188.name = 'Capture Attribute.002'; n188.location = (1230, -266)
n188.capture_items.clear()
n189 = _N.new('GeometryNodeJoinGeometry'); n189.name = 'Join Geometry'; n189.location = (4120, -740)
n190 = _N.new('NodeGroupInput'); n190.name = 'Group Input.005'; n190.location = (-1220, -3560)
n191 = _N.new('NodeReroute'); n191.name = 'Reroute.029'; n191.location = (-1000, -3660)
n191.width = 16
n191.socket_idname = 'NodeSocketFloat'
n192 = _N.new('NodeReroute'); n192.name = 'Reroute.028'; n192.location = (-700, -3240)
n192.width = 16
n192.socket_idname = 'NodeSocketGeometry'
n193 = _N.new('NodeReroute'); n193.name = 'Reroute.020'; n193.location = (-1000, -2780)
n193.width = 16
n193.socket_idname = 'NodeSocketFloat'
n194 = _N.new('GeometryNodeSampleNearestSurface'); n194.name = 'Sample Nearest Surface'; n194.location = (595, -30)
n194.data_type = 'FLOAT_VECTOR'
n195 = _N.new('GeometryNodeSampleIndex'); n195.name = 'Sample Index'; n195.location = (655, -30)
n195.data_type = 'FLOAT_VECTOR'
n196 = _N.new('GeometryNodeSampleNearest'); n196.name = 'Sample Nearest'; n196.location = (605, -30)
n197 = _N.new('GeometryNodeSampleNearestSurface'); n197.name = 'Sample Nearest Surface.001'; n197.location = (1050, -266)
n197.data_type = 'INT'
n198 = _N.new('FunctionNodeEulerToRotation'); n198.name = 'Euler to Rotation'; n198.location = (638, -170)
n199 = _N.new('FunctionNodeEulerToRotation'); n199.name = 'Euler to Rotation.001'; n199.location = (638, -710)
n13.parent = n0
n14.parent = n0
n15.parent = n0
n16.parent = n0
n17.parent = n0
n18.parent = n0
n19.parent = n0
n20.parent = n0
n21.parent = n0
n22.parent = n0
n23.parent = n0
n24.parent = n0
n25.parent = n0
n26.parent = n0
n27.parent = n0
n28.parent = n0
n29.parent = n0
n30.parent = n0
n31.parent = n0
n32.parent = n0
n33.parent = n0
n34.parent = n0
n35.parent = n0
n36.parent = n0
n37.parent = n0
n38.parent = n0
n41.parent = n1
n42.parent = n1
n43.parent = n1
n44.parent = n1
n49.parent = n2
n50.parent = n2
n51.parent = n2
n52.parent = n2
n53.parent = n2
n54.parent = n2
n55.parent = n2
n56.parent = n2
n57.parent = n2
n58.parent = n2
n59.parent = n0
n61.parent = n3
n62.parent = n3
n64.parent = n0
n65.parent = n0
n69.parent = n4
n70.parent = n4
n71.parent = n4
n72.parent = n4
n73.parent = n4
n74.parent = n4
n75.parent = n4
n76.parent = n5
n77.parent = n5
n78.parent = n5
n79.parent = n5
n80.parent = n5
n81.parent = n5
n82.parent = n5
n83.parent = n5
n84.parent = n5
n85.parent = n5
n86.parent = n5
n87.parent = n5
n88.parent = n5
n89.parent = n5
n90.parent = n5
n91.parent = n5
n92.parent = n5
n93.parent = n4
n102.parent = n6
n103.parent = n6
n104.parent = n6
n105.parent = n6
n106.parent = n6
n107.parent = n6
n108.parent = n6
n109.parent = n6
n110.parent = n6
n111.parent = n6
n112.parent = n6
n114.parent = n6
n115.parent = n6
n116.parent = n6
n117.parent = n6
n118.parent = n6
n119.parent = n6
n120.parent = n6
n124.parent = n3
n125.parent = n3
n126.parent = n7
n127.parent = n7
n128.parent = n7
n129.parent = n7
n130.parent = n7
n131.parent = n7
n132.parent = n7
n133.parent = n7
n134.parent = n7
n135.parent = n7
n136.parent = n7
n137.parent = n7
n138.parent = n7
n139.parent = n7
n140.parent = n7
n141.parent = n7
n142.parent = n7
n143.parent = n8
n144.parent = n8
n145.parent = n8
n146.parent = n8
n147.parent = n8
n148.parent = n8
n149.parent = n8
n150.parent = n8
n151.parent = n8
n152.parent = n8
n153.parent = n8
n154.parent = n8
n155.parent = n8
n156.parent = n8
n157.parent = n8
n159.parent = n8
n160.parent = n8
n161.parent = n8
n164.parent = n9
n165.parent = n9
n166.parent = n9
n167.parent = n9
n168.parent = n9
n169.parent = n10
n170.parent = n10
n171.parent = n10
n172.parent = n11
n173.parent = n11
n174.parent = n11
n175.parent = n11
n176.parent = n11
n177.parent = n11
n178.parent = n11
n179.parent = n11
n180.parent = n11
n181.parent = n10
n184.parent = n12
n185.parent = n12
n188.parent = n11
n194.parent = n3
n195.parent = n10
n196.parent = n10
n197.parent = n11
n198.parent = n6
n199.parent = n6
_L.new(n66.outputs[0], n60.inputs[0])
_L.new(n52.outputs[0], n55.inputs[0])
_L.new(n54.outputs[0], n53.inputs[0])
_L.new(n55.outputs[0], n53.inputs[1])
_L.new(n53.outputs[0], n50.inputs[0])
_L.new(n50.outputs[0], n51.inputs[0])
_L.new(n102.outputs[0], n110.inputs[6])
_L.new(n51.outputs[0], n58.inputs[0])
_L.new(n46.outputs[0], n52.inputs[1])
_L.new(n108.outputs[0], n107.inputs[0])
_L.new(n21.outputs[0], n22.inputs[0])
_L.new(n22.outputs[0], n23.inputs[0])
_L.new(n23.outputs[0], n24.inputs[1])
_L.new(n24.outputs[0], n27.inputs[0])
_L.new(n25.outputs[0], n26.inputs[0])
_L.new(n27.outputs[0], n25.inputs[0])
_L.new(n34.outputs[0], n33.inputs[0])
_L.new(n57.outputs[0], n52.inputs[0])
_L.new(n57.outputs[0], n54.inputs[0])
_L.new(n37.outputs[0], n34.inputs[5])
_L.new(n53.outputs[0], n49.inputs[0])
_L.new(n49.outputs[0], n41.inputs[1])
_L.new(n42.outputs[0], n41.inputs[0])
_L.new(n41.outputs[0], n44.inputs[1])
_L.new(n38.outputs[0], n34.inputs[4])
_L.new(n73.outputs[0], n71.inputs[1])
_L.new(n70.outputs[0], n69.inputs[0])
_L.new(n69.outputs[0], n71.inputs[0])
_L.new(n74.outputs[0], n69.inputs[1])
_L.new(n93.outputs[0], n111.inputs[6])
_L.new(n72.outputs[0], n75.inputs[0])
_L.new(n75.outputs[0], n93.inputs[0])
_L.new(n16.outputs[0], n36.inputs[1])
_L.new(n16.outputs[0], n15.inputs[0])
_L.new(n15.outputs[0], n35.inputs[1])
_L.new(n28.outputs[0], n16.inputs[1])
_L.new(n13.outputs[0], n35.inputs[0])
_L.new(n13.outputs[0], n36.inputs[0])
_L.new(n35.outputs[0], n70.inputs[0])
_L.new(n36.outputs[0], n34.inputs[0])
_L.new(n125.outputs[0], n124.inputs[1])
_L.new(n124.outputs[0], n194.inputs[0])
_L.new(n61.outputs[0], n124.inputs[0])
_L.new(n61.outputs[2], n125.inputs[0])
_L.new(n62.outputs[0], n194.inputs[1])
_L.new(n60.outputs[0], n61.inputs[0])
_L.new(n117.outputs[0], n198.inputs[0])
_L.new(n96.outputs[0], n108.inputs[2])
_L.new(n123.outputs[0], n96.inputs[0])
_L.new(n66.outputs[0], n24.inputs[0])
_L.new(n65.outputs[0], n28.inputs[0])
_L.new(n67.outputs[0], n42.inputs[0])
_L.new(n66.outputs[2], n47.inputs[0])
_L.new(n32.outputs[0], n33.inputs[3])
_L.new(n63.outputs[0], n75.inputs[1])
_L.new(n105.outputs[0], n110.inputs[2])
_L.new(n120.outputs[0], n111.inputs[2])
_L.new(n114.outputs[0], n111.inputs[4])
_L.new(n47.outputs[0], n48.inputs[0])
_L.new(n48.outputs[0], n50.inputs[1])
_L.new(n46.outputs[0], n54.inputs[1])
_L.new(n31.outputs[0], n131.inputs[0])
_L.new(n127.outputs[0], n135.inputs[0])
_L.new(n131.outputs[1], n130.inputs[0])
_L.new(n126.outputs[0], n135.inputs[3])
_L.new(n130.outputs[0], n126.inputs[2])
_L.new(n131.outputs[0], n127.inputs[0])
_L.new(n131.outputs[1], n127.inputs[2])
_L.new(n128.outputs[0], n138.inputs[1])
_L.new(n189.outputs[0], n94.inputs[0])
_L.new(n142.outputs[0], n110.inputs[0])
_L.new(n140.outputs[0], n141.inputs[0])
_L.new(n136.outputs[0], n137.inputs[2])
_L.new(n129.outputs[0], n137.inputs[3])
_L.new(n136.outputs[0], n139.inputs[2])
_L.new(n138.outputs[0], n139.inputs[3])
_L.new(n141.outputs[0], n142.inputs[0])
_L.new(n137.outputs[0], n141.inputs[1])
_L.new(n139.outputs[0], n142.inputs[1])
_L.new(n118.outputs[0], n199.inputs[0])
_L.new(n33.outputs[0], n31.inputs[0])
_L.new(n30.outputs[2], n31.inputs[1])
_L.new(n104.outputs[0], n109.inputs[7])
_L.new(n106.outputs[10], n109.inputs[8])
_L.new(n133.outputs[3], n130.inputs[1])
_L.new(n153.outputs[0], n156.inputs[0])
_L.new(n152.outputs[1], n154.inputs[0])
_L.new(n155.outputs[0], n156.inputs[3])
_L.new(n154.outputs[0], n155.inputs[2])
_L.new(n152.outputs[0], n153.inputs[0])
_L.new(n152.outputs[1], n153.inputs[2])
_L.new(n148.outputs[0], n144.inputs[0])
_L.new(n147.outputs[0], n145.inputs[2])
_L.new(n149.outputs[0], n145.inputs[3])
_L.new(n147.outputs[0], n146.inputs[2])
_L.new(n157.outputs[0], n146.inputs[3])
_L.new(n144.outputs[0], n143.inputs[0])
_L.new(n145.outputs[0], n144.inputs[1])
_L.new(n146.outputs[0], n143.inputs[1])
_L.new(n164.outputs[0], n167.inputs[0])
_L.new(n167.outputs[0], n166.inputs[0])
_L.new(n166.outputs[0], n165.inputs[1])
_L.new(n165.outputs[0], n168.inputs[0])
_L.new(n181.outputs[0], n169.inputs[2])
_L.new(n184.outputs[0], n185.inputs[5])
_L.new(n170.outputs[0], n195.inputs[1])
_L.new(n187.outputs[0], n184.inputs[2])
_L.new(n169.outputs[0], n197.inputs[0])
_L.new(n163.outputs[0], n185.inputs[2])
_L.new(n178.outputs[1], n174.inputs[0])
_L.new(n178.outputs[1], n175.inputs[0])
_L.new(n178.outputs[1], n176.inputs[0])
_L.new(n176.outputs[0], n172.inputs[0])
_L.new(n173.outputs[0], n179.inputs[0])
_L.new(n175.outputs[0], n179.inputs[1])
_L.new(n172.outputs[0], n180.inputs[0])
_L.new(n179.outputs[0], n180.inputs[1])
_L.new(n180.outputs[0], n197.inputs[1])
_L.new(n174.outputs[0], n173.inputs[1])
_L.new(n177.outputs[0], n176.inputs[1])
_L.new(n177.outputs[0], n174.inputs[2])
_L.new(n177.outputs[0], n175.inputs[1])
_L.new(n162.outputs[0], n163.inputs[0])
_L.new(n190.outputs[7], n162.inputs[0])
_L.new(n188.outputs[0], n152.inputs[0])
_L.new(n158.outputs[0], n185.inputs[0])
_L.new(n185.outputs[0], n189.inputs[0])
_L.new(n183.outputs[0], n165.inputs[0])
_L.new(n190.outputs[0], n183.inputs[0])
_L.new(n193.outputs[0], n177.inputs[0])
_L.new(n191.outputs[0], n193.inputs[0])
_L.new(n150.outputs[1], n152.inputs[2])
_L.new(n150.outputs[5], n151.inputs[0])
_L.new(n161.outputs[0], n157.inputs[0])
_L.new(n160.outputs[0], n157.inputs[1])
_L.new(n151.outputs[0], n149.inputs[0])
_L.new(n97.outputs[0], n105.inputs[0])
_L.new(n18.outputs[0], n59.inputs[2])
_L.new(n19.outputs[0], n20.inputs[0])
_L.new(n64.outputs[0], n29.inputs[0])
_L.new(n29.outputs[0], n20.inputs[1])
_L.new(n20.outputs[0], n59.inputs[3])
_L.new(n29.outputs[0], n18.inputs[0])
_L.new(n26.outputs[0], n59.inputs[0])
_L.new(n20.outputs[0], n59.inputs[5])
_L.new(n18.outputs[0], n59.inputs[4])
_L.new(n113.outputs[0], n94.inputs[2])
_L.new(n111.outputs[0], n95.inputs[0])
_L.new(n110.outputs[0], n95.inputs[0])
_L.new(n122.outputs[0], n189.inputs[0])
_L.new(n95.outputs[0], n94.inputs[1])
_L.new(n159.outputs[0], n154.inputs[1])
_L.new(n56.outputs[0], n57.inputs[0])
_L.new(n47.outputs[0], n46.inputs[0])
_L.new(n168.outputs[0], n182.inputs[0])
_L.new(n43.outputs[0], n44.inputs[0])
_L.new(n17.outputs[0], n16.inputs[0])
_L.new(n186.outputs[0], n187.inputs[0])
_L.new(n156.outputs[0], n148.inputs[0])
_L.new(n143.outputs[0], n158.inputs[0])
_L.new(n150.outputs[1], n161.inputs[0])
_L.new(n150.outputs[6], n160.inputs[0])
_L.new(n150.outputs[3], n159.inputs[0])
_L.new(n14.outputs[0], n32.inputs[0])
_L.new(n45.outputs[0], n97.inputs[0])
_L.new(n66.outputs[4], n45.inputs[0])
_L.new(n65.outputs[0], n14.inputs[0])
_L.new(n59.outputs[0], n13.inputs[0])
_L.new(n41.outputs[0], n39.inputs[0])
_L.new(n44.outputs[0], n40.inputs[0])
_L.new(n39.outputs[0], n38.inputs[0])
_L.new(n40.outputs[0], n37.inputs[0])
_L.new(n67.outputs[0], n63.inputs[0])
_L.new(n134.outputs[0], n129.inputs[0])
_L.new(n133.outputs[5], n134.inputs[0])
_L.new(n133.outputs[6], n128.inputs[0])
_L.new(n133.outputs[1], n131.inputs[2])
_L.new(n132.outputs[0], n138.inputs[0])
_L.new(n133.outputs[1], n132.inputs[0])
_L.new(n194.outputs[0], n123.inputs[0])
_L.new(n135.outputs[0], n140.inputs[0])
_L.new(n91.outputs[0], n83.inputs[0])
_L.new(n87.outputs[1], n88.inputs[0])
_L.new(n92.outputs[0], n83.inputs[3])
_L.new(n88.outputs[0], n92.inputs[2])
_L.new(n87.outputs[0], n91.inputs[0])
_L.new(n87.outputs[1], n91.inputs[2])
_L.new(n90.outputs[0], n80.inputs[1])
_L.new(n78.outputs[0], n77.inputs[0])
_L.new(n82.outputs[0], n81.inputs[2])
_L.new(n89.outputs[0], n81.inputs[3])
_L.new(n82.outputs[0], n79.inputs[2])
_L.new(n80.outputs[0], n79.inputs[3])
_L.new(n77.outputs[0], n76.inputs[0])
_L.new(n81.outputs[0], n77.inputs[1])
_L.new(n79.outputs[0], n76.inputs[1])
_L.new(n85.outputs[3], n88.inputs[1])
_L.new(n84.outputs[0], n89.inputs[0])
_L.new(n85.outputs[5], n84.inputs[0])
_L.new(n85.outputs[6], n90.inputs[0])
_L.new(n85.outputs[1], n87.inputs[2])
_L.new(n86.outputs[0], n80.inputs[0])
_L.new(n85.outputs[1], n86.inputs[0])
_L.new(n83.outputs[0], n78.inputs[0])
_L.new(n71.outputs[0], n87.inputs[0])
_L.new(n76.outputs[0], n111.inputs[0])
_L.new(n66.outputs[2], n68.inputs[0])
_L.new(n66.outputs[9], n64.inputs[0])
_L.new(n68.outputs[0], n65.inputs[0])
_L.new(n68.outputs[0], n67.inputs[0])
_L.new(n69.outputs[1], n72.inputs[0])
_L.new(n98.outputs[0], n104.inputs[0])
_L.new(n31.outputs[1], n98.inputs[0])
_L.new(n58.outputs[0], n99.inputs[0])
_L.new(n99.outputs[0], n101.inputs[0])
_L.new(n101.outputs[0], n100.inputs[0])
_L.new(n100.outputs[0], n103.inputs[0])
_L.new(n103.outputs[0], n102.inputs[0])
_L.new(n107.outputs[0], n115.inputs[0])
_L.new(n119.outputs[0], n113.inputs[0])
_L.new(n112.outputs[0], n114.inputs[0])
_L.new(n109.outputs[2], n112.inputs[0])
_L.new(n116.outputs[0], n110.inputs[4])
_L.new(n112.outputs[0], n116.inputs[0])
_L.new(n115.outputs[0], n117.inputs[0])
_L.new(n117.outputs[0], n119.inputs[0])
_L.new(n119.outputs[0], n118.inputs[0])
_L.new(n105.outputs[0], n121.inputs[0])
_L.new(n121.outputs[0], n120.inputs[0])
_L.new(n95.outputs[0], n122.inputs[0])
_L.new(n192.outputs[0], n169.inputs[0])
_L.new(n195.outputs[0], n186.inputs[0])
_L.new(n169.outputs[0], n171.inputs[0])
_L.new(n169.outputs[1], n171.inputs[1])
_L.new(n182.outputs[0], n188.inputs[0])
_L.new(n197.outputs[0], n188.inputs[1])
_L.new(n188.outputs[1], n185.inputs[4])
_L.new(n183.outputs[0], n192.inputs[0])
_L.new(n190.outputs[8], n191.inputs[0])
_L.new(n171.outputs[0], n195.inputs[0])
_L.new(n171.outputs[0], n196.inputs[0])
_L.new(n196.outputs[0], n195.inputs[2])
_L.new(n198.outputs[0], n110.inputs[5])
_L.new(n199.outputs[0], n111.inputs[5])
n94.is_active_output = True
ng_recursive_subdivision = bpy.data.node_groups.new('Recursive subdivision', 'GeometryNodeTree')
_s = ng_recursive_subdivision.interface.new_socket(name='Geometry', in_out='OUTPUT', socket_type='NodeSocketGeometry')
_s = ng_recursive_subdivision.interface.new_socket(name='Geometry', in_out='INPUT', socket_type='NodeSocketGeometry')
_s = ng_recursive_subdivision.interface.new_socket(name='Seed', in_out='INPUT', socket_type='NodeSocketInt')
_s.min_value = -10000
_s.max_value = 10000
ng_recursive_subdivision.is_modifier = True
_N = ng_recursive_subdivision.nodes; _L = ng_recursive_subdivision.links
n0 = _N.new('GeometryNodeDeleteGeometry'); n0.name = 'Delete Geometry.001'; n0.location = (-5, -11)
n0.domain = 'FACE'
n1 = _N.new('FunctionNodeBooleanMath'); n1.name = 'Boolean Math'; n1.location = (-214, -211)
n1.operation = 'NOT'
n2 = _N.new('GeometryNodeJoinGeometry'); n2.name = 'Join Geometry'; n2.location = (416, 96)
n3 = _N.new('GeometryNodeDeleteGeometry'); n3.name = 'Delete Geometry'; n3.location = (-23, 211)
n3.domain = 'FACE'
n4 = _N.new('NodeGroupOutput'); n4.name = 'Group Output'; n4.location = (606, 0)
n5 = _N.new('GeometryNodeSubdivideMesh'); n5.name = 'Subdivide Mesh'; n5.location = (196, 174)
n6 = _N.new('NodeGroupInput'); n6.name = 'Group Input'; n6.location = (-661, 1)
n7 = _N.new('FunctionNodeRandomValue'); n7.name = 'Random Value'; n7.location = (-426, -142)
n7.data_type = 'BOOLEAN'
n7.inputs[6].default_value = 0.6666
n8 = _N.new('NodeReroute'); n8.name = 'Reroute.001'; n8.location = (-403, -27)
n8.width = 16
n8.socket_idname = 'NodeSocketGeometry'
n9 = _N.new('GeometryNodeSeparateGeometry'); n9.name = 'Separate Geometry'; n9.location = (-229, 244)
n9.domain = 'FACE'
_L.new(n8.outputs[0], n3.inputs[0])
_L.new(n2.outputs[0], n4.inputs[0])
_L.new(n7.outputs[3], n1.inputs[0])
_L.new(n7.outputs[3], n3.inputs[1])
_L.new(n1.outputs[0], n0.inputs[1])
_L.new(n0.outputs[0], n2.inputs[0])
_L.new(n5.outputs[0], n2.inputs[0])
_L.new(n3.outputs[0], n5.inputs[0])
_L.new(n6.outputs[0], n8.inputs[0])
_L.new(n8.outputs[0], n0.inputs[0])
_L.new(n6.outputs[1], n7.inputs[8])
_L.new(n8.outputs[0], n9.inputs[0])
_L.new(n7.outputs[3], n9.inputs[1])
n4.is_active_output = True
ng_recursive_subdivision_001 = bpy.data.node_groups.new('Recursive subdivision.001', 'GeometryNodeTree')
_s = ng_recursive_subdivision_001.interface.new_socket(name='Geometry', in_out='OUTPUT', socket_type='NodeSocketGeometry')
_s = ng_recursive_subdivision_001.interface.new_socket(name='Geometry', in_out='INPUT', socket_type='NodeSocketGeometry')
_s = ng_recursive_subdivision_001.interface.new_socket(name='Seed', in_out='INPUT', socket_type='NodeSocketInt')
_s.min_value = -10000
_s.max_value = 10000
ng_recursive_subdivision_001.is_modifier = True
_N = ng_recursive_subdivision_001.nodes; _L = ng_recursive_subdivision_001.links
n0 = _N.new('FunctionNodeRandomValue'); n0.name = 'Random Value'; n0.location = (-378, -50)
n0.data_type = 'BOOLEAN'
n1 = _N.new('GeometryNodeSeparateGeometry'); n1.name = 'Separate Geometry'; n1.location = (-200, 77)
n1.domain = 'FACE'
n2 = _N.new('NodeGroupInput'); n2.name = 'Group Input'; n2.location = (-661, 1)
n3 = _N.new('NodeGroupOutput'); n3.name = 'Group Output'; n3.location = (340, 40)
n4 = _N.new('GeometryNodeJoinGeometry'); n4.name = 'Join Geometry'; n4.location = (160, 80)
n5 = _N.new('GeometryNodeSubdivideMesh'); n5.name = 'Subdivide Mesh'; n5.location = (-20, 160)
_L.new(n5.outputs[0], n4.inputs[0])
_L.new(n2.outputs[1], n0.inputs[8])
_L.new(n2.outputs[0], n1.inputs[0])
_L.new(n0.outputs[3], n1.inputs[1])
_L.new(n4.outputs[0], n3.inputs[0])
_L.new(n1.outputs[0], n5.inputs[0])
_L.new(n1.outputs[1], n4.inputs[0])
n3.is_active_output = True
ng_populate_flat_roof_with_details = bpy.data.node_groups.new('Populate flat roof with details', 'GeometryNodeTree')
_s = ng_populate_flat_roof_with_details.interface.new_socket(name='Geometry', in_out='OUTPUT', socket_type='NodeSocketGeometry')
_s = ng_populate_flat_roof_with_details.interface.new_socket(name='Base geometry', in_out='INPUT', socket_type='NodeSocketGeometry')
_s = ng_populate_flat_roof_with_details.interface.new_socket(name='Details small', in_out='INPUT', socket_type='NodeSocketCollection')
_s = ng_populate_flat_roof_with_details.interface.new_socket(name='Details medium', in_out='INPUT', socket_type='NodeSocketCollection')
_s = ng_populate_flat_roof_with_details.interface.new_socket(name='Details big', in_out='INPUT', socket_type='NodeSocketCollection')
_s = ng_populate_flat_roof_with_details.interface.new_socket(name='Details density', in_out='INPUT', socket_type='NodeSocketFloat')
_s.subtype = 'FACTOR'
_s.default_value = 0.5
_s.min_value = 0.0
_s.max_value = 1.0
_s = ng_populate_flat_roof_with_details.interface.new_socket(name='Seed', in_out='INPUT', socket_type='NodeSocketInt')
_s.default_value = 107
_s.min_value = -10000
_s.max_value = 10000
ng_populate_flat_roof_with_details.is_modifier = True
_N = ng_populate_flat_roof_with_details.nodes; _L = ng_populate_flat_roof_with_details.links
n0 = _N.new('GeometryNodeSetShadeSmooth'); n0.name = 'Set Shade Smooth'; n0.location = (915, -30)
n1 = _N.new('GeometryNodeInputShadeSmooth'); n1.name = 'Is Shade Smooth'; n1.location = (840, -30)
n2 = _N.new('GeometryNodeCaptureAttribute'); n2.name = 'Capture Attribute.002'; n2.location = (865, -30)
n2.capture_items.clear()
n2.domain = 'FACE'
n3 = _N.new('NodeFrame'); n3.name = 'Frame'; n3.location = (-2790, -530)
n3.label = 'get wall normals'
n3.width = 1656
n4 = _N.new('NodeFrame'); n4.name = 'Frame.003'; n4.location = (-2410, 70)
n4.label = 'subdivide mesh to get positions + IDs'
n4.width = 1080
n5 = _N.new('NodeFrame'); n5.name = 'Frame.002'; n5.location = (-990, 750)
n5.label = 'split faces into groups for instancing'
n5.width = 1820
n6 = _N.new('NodeFrame'); n6.name = 'Frame.001'; n6.location = (1330, 810)
n6.label = 'instancing modules on points'
n6.width = 960
n7 = _N.new('NodeFrame'); n7.name = 'Frame.004'; n7.location = (2360, -390)
n7.label = 'deletes random instances'
n7.width = 570
n8 = _N.new('NodeReroute'); n8.name = 'Reroute.001'; n8.location = (1121, -116)
n8.width = 16
n8.socket_idname = 'NodeSocketGeometry'
n9 = _N.new('NodeReroute'); n9.name = 'Reroute.005'; n9.location = (-2533, -230)
n9.width = 16
n9.socket_idname = 'NodeSocketInt'
n10 = _N.new('GeometryNodeCaptureAttribute'); n10.name = 'Capture Attribute'; n10.location = (1271, -50)
n10.capture_items.clear()
n11 = _N.new('GeometryNodeSplitEdges'); n11.name = 'Split Edges'; n11.location = (1081, -49)
n12 = _N.new('GeometryNodeMeshToCurve'); n12.name = 'Mesh to Curve.001'; n12.location = (526, -89)
n13 = _N.new('GeometryNodeCurveToMesh'); n13.name = 'Curve to Mesh'; n13.location = (691, -83)
n14 = _N.new('FunctionNodeInputVector'); n14.name = 'Vector'; n14.location = (693, -240)
n14.vector = (0.0, 0.0, 1.0)
n14.outputs[0].default_value = (0.0, 0.0, 0.0)
n15 = _N.new('GeometryNodeExtrudeMesh'); n15.name = 'Extrude Mesh'; n15.location = (890, -30)
n16 = _N.new('NodeGroupInput'); n16.name = 'Group Input'; n16.location = (-3080, -200)
n17 = _N.new('NodeReroute'); n17.name = 'Reroute.007'; n17.location = (-2840, -240)
n17.width = 16
n17.socket_idname = 'NodeSocketGeometry'
n18 = _N.new('NodeReroute'); n18.name = 'Reroute'; n18.location = (-2860, -1020)
n18.width = 16
n18.socket_idname = 'NodeSocketGeometry'
n19 = _N.new('FunctionNodeBooleanMath'); n19.name = 'Boolean Math'; n19.location = (370, -170)
n19.operation = 'NOT'
n20 = _N.new('ShaderNodeMath'); n20.name = 'Math.006'; n20.location = (190, -150)
n20.operation = 'GREATER_THAN'
n20.inputs[1].default_value = 1.4
n21 = _N.new('GeometryNodeInputMeshEdgeNeighbors'); n21.name = 'Edge Neighbors'; n21.location = (30, -250)
n22 = _N.new('GeometryNodeInputNormal'); n22.name = 'Normal'; n22.location = (1090, -190)
n22.legacy_corner_normals = True
n23 = _N.new('NodeReroute'); n23.name = 'Reroute.008'; n23.location = (-2820, -960)
n23.width = 16
n23.socket_idname = 'NodeSocketInt'
n24 = _N.new('NodeReroute'); n24.name = 'Reroute.010'; n24.location = (2040, -960)
n24.width = 16
n24.socket_idname = 'NodeSocketInt'
n25 = _N.new('GeometryNodeGroup'); n25.name = 'Group'; n25.location = (30, -70)
n25.node_tree = ng_recursive_subdivision
n26 = _N.new('GeometryNodeGroup'); n26.name = 'Group.003'; n26.location = (230, -70)
n26.node_tree = ng_recursive_subdivision_001
n27 = _N.new('GeometryNodeInputID'); n27.name = 'ID'; n27.location = (210, -230)
n28 = _N.new('GeometryNodeCaptureAttribute'); n28.name = 'Capture Attribute.001'; n28.location = (410, -70)
n28.capture_items.clear()
n28.domain = 'FACE'
n29 = _N.new('ShaderNodeMath'); n29.name = 'Math'; n29.location = (30, -210)
n29.inputs[1].default_value = 5.0
n30 = _N.new('ShaderNodeMath'); n30.name = 'Math.002'; n30.location = (210, -310)
n30.inputs[1].default_value = 5.0
n31 = _N.new('NodeReroute'); n31.name = 'Reroute.012'; n31.location = (770, -350)
n31.width = 16
n31.socket_idname = 'NodeSocketFloat'
n32 = _N.new('NodeReroute'); n32.name = 'Reroute.009'; n32.location = (-1220, -280)
n32.width = 16
n32.socket_idname = 'NodeSocketInt'
n33 = _N.new('FunctionNodeCompare'); n33.name = 'Compare.003'; n33.location = (975, -362)
n33.operation = 'LESS_THAN'
n33.inputs[0].default_value = 0.666
n33.inputs[6].default_value = (0.0, 0.0, 0.0, 0.0)
n33.inputs[7].default_value = (0.0, 0.0, 0.0, 0.0)
n34 = _N.new('FunctionNodeCompare'); n34.name = 'Compare.002'; n34.location = (976, -190)
n34.inputs[0].default_value = 0.333
n34.inputs[6].default_value = (0.0, 0.0, 0.0, 0.0)
n34.inputs[7].default_value = (0.0, 0.0, 0.0, 0.0)
n35 = _N.new('FunctionNodeBooleanMath'); n35.name = 'Boolean Math.002'; n35.location = (1164, -296)
n35.operation = 'OR'
n36 = _N.new('GeometryNodeDeleteGeometry'); n36.name = 'Delete Geometry'; n36.location = (1470, -490)
n36.domain = 'FACE'
n37 = _N.new('GeometryNodeMeshToPoints'); n37.name = 'Mesh to Points.001'; n37.location = (1650, -470)
n38 = _N.new('GeometryNodeMeshToPoints'); n38.name = 'Mesh to Points.003'; n38.location = (1650, -270)
n39 = _N.new('GeometryNodeDeleteGeometry'); n39.name = 'Delete Geometry.002'; n39.location = (1470, -270)
n39.domain = 'FACE'
n40 = _N.new('GeometryNodeMeshToPoints'); n40.name = 'Mesh to Points'; n40.location = (1650, -670)
n41 = _N.new('GeometryNodeDeleteGeometry'); n41.name = 'Delete Geometry.001'; n41.location = (1470, -690)
n41.domain = 'FACE'
n42 = _N.new('NodeReroute'); n42.name = 'Reroute.004'; n42.location = (1310, -790)
n42.width = 16
n42.socket_idname = 'NodeSocketGeometry'
n43 = _N.new('GeometryNodeAttributeStatistic'); n43.name = 'Attribute Statistic'; n43.location = (250, -390)
n44 = _N.new('GeometryNodeInputMeshFaceArea'); n44.name = 'Face Area'; n44.location = (30, -310)
n45 = _N.new('NodeReroute'); n45.name = 'Reroute.013'; n45.location = (210, -690)
n45.width = 16
n45.socket_idname = 'NodeSocketFloat'
n46 = _N.new('NodeReroute'); n46.name = 'Reroute.014'; n46.location = (1350, -70)
n46.width = 16
n46.socket_idname = 'NodeSocketBool'
n47 = _N.new('FunctionNodeCompare'); n47.name = 'Compare'; n47.location = (710, -30)
n47.operation = 'LESS_THAN'
n47.inputs[0].default_value = 0.333
n47.inputs[6].default_value = (0.0, 0.0, 0.0, 0.0)
n47.inputs[7].default_value = (0.0, 0.0, 0.0, 0.0)
n48 = _N.new('NodeReroute'); n48.name = 'Reroute.015'; n48.location = (970, -810)
n48.width = 16
n48.socket_idname = 'NodeSocketBool'
n49 = _N.new('FunctionNodeCompare'); n49.name = 'Compare.001'; n49.location = (710, -590)
n49.inputs[0].default_value = 0.666
n49.inputs[6].default_value = (0.0, 0.0, 0.0, 0.0)
n49.inputs[7].default_value = (0.0, 0.0, 0.0, 0.0)
n50 = _N.new('ShaderNodeMapRange'); n50.name = 'Map Range'; n50.location = (450, -210)
n50.clamp = False
n51 = _N.new('GeometryNodeInstanceOnPoints'); n51.name = 'Instance on Points.001'; n51.location = (549, -427)
n51.inputs[3].default_value = True
n52 = _N.new('FunctionNodeAlignEulerToVector'); n52.name = 'Align Euler to Vector.001'; n52.location = (32, -197)
n53 = _N.new('GeometryNodeInstanceOnPoints'); n53.name = 'Instance on Points'; n53.location = (550, -130)
n53.inputs[3].default_value = True
n54 = _N.new('GeometryNodeInstanceOnPoints'); n54.name = 'Instance on Points.002'; n54.location = (550, -730)
n54.inputs[3].default_value = True
n55 = _N.new('GeometryNodeJoinGeometry'); n55.name = 'Join Geometry.001'; n55.location = (790, -530)
n55.hide = True
n56 = _N.new('NodeReroute'); n56.name = 'Reroute.006'; n56.location = (-2460, -500)
n56.width = 16
n56.socket_idname = 'NodeSocketFloatFactor'
n57 = _N.new('GeometryNodeCollectionInfo'); n57.name = 'Collection Info'; n57.location = (30, -30)
n57.inputs[1].default_value = True
n57.inputs[2].default_value = True
n58 = _N.new('NodeReroute'); n58.name = 'Reroute.011'; n58.location = (1160, 440)
n58.width = 16
n58.socket_idname = 'NodeSocketVector'
n59 = _N.new('NodeReroute'); n59.name = 'Reroute.017'; n59.location = (1160, 0)
n59.width = 16
n59.socket_idname = 'NodeSocketVector'
n60 = _N.new('NodeReroute'); n60.name = 'Reroute.018'; n60.location = (1000, 620)
n60.width = 16
n60.socket_idname = 'NodeSocketGeometry'
n61 = _N.new('NodeReroute'); n61.name = 'Reroute.019'; n61.location = (960, 320)
n61.width = 16
n61.socket_idname = 'NodeSocketGeometry'
n62 = _N.new('NodeGroupInput'); n62.name = 'Group Input.001'; n62.location = (980, 200)
n63 = _N.new('FunctionNodeAlignEulerToVector'); n63.name = 'Align Euler to Vector.002'; n63.location = (30, -670)
n63.axis = 'Y'
n64 = _N.new('NodeReroute'); n64.name = 'Reroute.020'; n64.location = (1200, 360)
n64.width = 16
n64.socket_idname = 'NodeSocketInt'
n65 = _N.new('GeometryNodeCollectionInfo'); n65.name = 'Collection Info.001'; n65.location = (30, -510)
n65.inputs[1].default_value = True
n65.inputs[2].default_value = True
n66 = _N.new('NodeReroute'); n66.name = 'Reroute.003'; n66.location = (1200, -280)
n66.width = 16
n66.socket_idname = 'NodeSocketInt'
n67 = _N.new('FunctionNodeAlignEulerToVector'); n67.name = 'Align Euler to Vector'; n67.location = (30, -1150)
n68 = _N.new('GeometryNodeCollectionInfo'); n68.name = 'Collection Info.002'; n68.location = (30, -990)
n68.inputs[1].default_value = True
n68.inputs[2].default_value = True
n69 = _N.new('FunctionNodeRandomValue'); n69.name = 'Random Value'; n69.location = (230, -100)
n69.data_type = 'BOOLEAN'
n70 = _N.new('ShaderNodeMath'); n70.name = 'Math.001'; n70.location = (30, -40)
n70.operation = 'SUBTRACT'
n70.inputs[0].default_value = 1.0
n71 = _N.new('NodeGroupOutput'); n71.name = 'Group Output'; n71.location = (3260, -980)
n72 = _N.new('GeometryNodeJoinGeometry'); n72.name = 'Join Geometry'; n72.location = (3060, -980)
n73 = _N.new('GeometryNodeDeleteGeometry'); n73.name = 'Delete Geometry.003'; n73.location = (400, -30)
n73.domain = 'INSTANCE'
n74 = _N.new('NodeReroute'); n74.name = 'Reroute.002'; n74.location = (1160, -660)
n74.width = 16
n74.socket_idname = 'NodeSocketVector'
n75 = _N.new('NodeReroute'); n75.name = 'Reroute.016'; n75.location = (1200, -600)
n75.width = 16
n75.socket_idname = 'NodeSocketInt'
n76 = _N.new('GeometryNodeGroup'); n76.name = 'Group.004'; n76.location = (910, -30)
n76.node_tree = ng_recursive_subdivision_001
n77 = _N.new('GeometryNodeSampleNearestSurface'); n77.name = 'Sample Nearest Surface'; n77.location = (1486, -107)
n77.data_type = 'FLOAT_VECTOR'
n0.parent = n3
n1.parent = n3
n2.parent = n3
n10.parent = n3
n11.parent = n3
n12.parent = n3
n13.parent = n3
n14.parent = n3
n15.parent = n3
n19.parent = n3
n20.parent = n3
n21.parent = n3
n22.parent = n3
n25.parent = n4
n26.parent = n4
n27.parent = n4
n28.parent = n4
n29.parent = n4
n30.parent = n4
n31.parent = n4
n33.parent = n5
n34.parent = n5
n35.parent = n5
n36.parent = n5
n37.parent = n5
n38.parent = n5
n39.parent = n5
n40.parent = n5
n41.parent = n5
n42.parent = n5
n43.parent = n5
n44.parent = n5
n45.parent = n5
n46.parent = n5
n47.parent = n5
n48.parent = n5
n49.parent = n5
n50.parent = n5
n51.parent = n6
n52.parent = n6
n53.parent = n6
n54.parent = n6
n55.parent = n6
n57.parent = n6
n63.parent = n6
n65.parent = n6
n67.parent = n6
n68.parent = n6
n69.parent = n7
n70.parent = n7
n73.parent = n7
n76.parent = n4
n77.parent = n3
_L.new(n72.outputs[0], n71.inputs[0])
_L.new(n16.outputs[5], n9.inputs[0])
_L.new(n70.outputs[0], n69.inputs[6])
_L.new(n13.outputs[0], n2.inputs[0])
_L.new(n21.outputs[0], n20.inputs[0])
_L.new(n20.outputs[0], n19.inputs[0])
_L.new(n19.outputs[0], n12.inputs[1])
_L.new(n12.outputs[0], n13.inputs[0])
_L.new(n14.outputs[0], n15.inputs[2])
_L.new(n11.outputs[0], n10.inputs[0])
_L.new(n22.outputs[0], n10.inputs[1])
_L.new(n18.outputs[0], n72.inputs[0])
_L.new(n57.outputs[0], n53.inputs[2])
_L.new(n65.outputs[0], n51.inputs[2])
_L.new(n68.outputs[0], n54.inputs[2])
_L.new(n8.outputs[0], n54.inputs[0])
_L.new(n41.outputs[0], n40.inputs[0])
_L.new(n40.outputs[0], n8.inputs[0])
_L.new(n10.outputs[0], n77.inputs[0])
_L.new(n10.outputs[1], n77.inputs[1])
_L.new(n74.outputs[0], n67.inputs[2])
_L.new(n67.outputs[0], n54.inputs[5])
_L.new(n0.outputs[0], n11.inputs[0])
_L.new(n77.outputs[0], n74.inputs[0])
_L.new(n63.outputs[0], n51.inputs[5])
_L.new(n58.outputs[0], n52.inputs[2])
_L.new(n52.outputs[0], n53.inputs[5])
_L.new(n45.outputs[0], n43.inputs[2])
_L.new(n33.outputs[0], n35.inputs[1])
_L.new(n34.outputs[0], n35.inputs[0])
_L.new(n43.outputs[3], n50.inputs[1])
_L.new(n43.outputs[4], n50.inputs[2])
_L.new(n44.outputs[0], n50.inputs[0])
_L.new(n50.outputs[0], n34.inputs[1])
_L.new(n50.outputs[0], n33.inputs[1])
_L.new(n50.outputs[0], n47.inputs[1])
_L.new(n50.outputs[0], n49.inputs[1])
_L.new(n39.outputs[0], n38.inputs[0])
_L.new(n36.outputs[0], n37.inputs[0])
_L.new(n60.outputs[0], n53.inputs[0])
_L.new(n61.outputs[0], n51.inputs[0])
_L.new(n42.outputs[0], n36.inputs[0])
_L.new(n35.outputs[0], n36.inputs[1])
_L.new(n42.outputs[0], n41.inputs[0])
_L.new(n48.outputs[0], n41.inputs[1])
_L.new(n42.outputs[0], n39.inputs[0])
_L.new(n46.outputs[0], n39.inputs[1])
_L.new(n54.outputs[0], n55.inputs[0])
_L.new(n51.outputs[0], n55.inputs[0])
_L.new(n73.outputs[0], n72.inputs[0])
_L.new(n53.outputs[0], n55.inputs[0])
_L.new(n55.outputs[0], n73.inputs[0])
_L.new(n69.outputs[3], n73.inputs[1])
_L.new(n27.outputs[0], n28.inputs[1])
_L.new(n75.outputs[0], n69.inputs[7])
_L.new(n32.outputs[0], n66.inputs[0])
_L.new(n64.outputs[0], n53.inputs[4])
_L.new(n66.outputs[0], n51.inputs[4])
_L.new(n9.outputs[0], n29.inputs[0])
_L.new(n24.outputs[0], n69.inputs[8])
_L.new(n17.outputs[0], n18.inputs[0])
_L.new(n16.outputs[0], n12.inputs[0])
_L.new(n56.outputs[0], n70.inputs[1])
_L.new(n62.outputs[1], n57.inputs[0])
_L.new(n62.outputs[2], n65.inputs[0])
_L.new(n62.outputs[3], n68.inputs[0])
_L.new(n76.outputs[0], n43.inputs[0])
_L.new(n16.outputs[0], n25.inputs[0])
_L.new(n9.outputs[0], n25.inputs[1])
_L.new(n29.outputs[0], n26.inputs[1])
_L.new(n29.outputs[0], n30.inputs[0])
_L.new(n31.outputs[0], n76.inputs[1])
_L.new(n76.outputs[0], n42.inputs[0])
_L.new(n25.outputs[0], n26.inputs[0])
_L.new(n26.outputs[0], n28.inputs[0])
_L.new(n28.outputs[0], n76.inputs[0])
_L.new(n16.outputs[0], n17.inputs[0])
_L.new(n16.outputs[5], n23.inputs[0])
_L.new(n28.outputs[1], n32.inputs[0])
_L.new(n23.outputs[0], n24.inputs[0])
_L.new(n16.outputs[4], n56.inputs[0])
_L.new(n30.outputs[0], n31.inputs[0])
_L.new(n44.outputs[0], n45.inputs[0])
_L.new(n47.outputs[0], n46.inputs[0])
_L.new(n49.outputs[0], n48.inputs[0])
_L.new(n66.outputs[0], n75.inputs[0])
_L.new(n59.outputs[0], n58.inputs[0])
_L.new(n74.outputs[0], n59.inputs[0])
_L.new(n59.outputs[0], n63.inputs[2])
_L.new(n38.outputs[0], n60.inputs[0])
_L.new(n37.outputs[0], n61.inputs[0])
_L.new(n66.outputs[0], n64.inputs[0])
_L.new(n1.outputs[0], n2.inputs[1])
_L.new(n2.outputs[0], n15.inputs[0])
_L.new(n15.outputs[0], n0.inputs[0])
_L.new(n2.outputs[1], n0.inputs[2])
n71.is_active_output = True
ng_flat_roof = bpy.data.node_groups.new('Flat roof', 'GeometryNodeTree')
_s = ng_flat_roof.interface.new_socket(name='Geometry', in_out='OUTPUT', socket_type='NodeSocketGeometry')
_s = ng_flat_roof.interface.new_socket(name='Number of floors', in_out='INPUT', socket_type='NodeSocketInt')
_s.min_value = 0
_s = ng_flat_roof.interface.new_socket(name='Module height', in_out='INPUT', socket_type='NodeSocketFloat')
_s.default_value = 3.0
_s.min_value = -1e+04
_s.max_value = 1e+04
_s = ng_flat_roof.interface.new_socket(name='Base geometry', in_out='INPUT', socket_type='NodeSocketGeometry')
_s = ng_flat_roof.interface.new_socket(name='Details small', in_out='INPUT', socket_type='NodeSocketCollection')
_s = ng_flat_roof.interface.new_socket(name='Details medium', in_out='INPUT', socket_type='NodeSocketCollection')
_s = ng_flat_roof.interface.new_socket(name='Details big', in_out='INPUT', socket_type='NodeSocketCollection')
_s = ng_flat_roof.interface.new_socket(name='Details density', in_out='INPUT', socket_type='NodeSocketFloat')
_s.subtype = 'FACTOR'
_s.default_value = 0.2
_s.min_value = 0.0
_s.max_value = 1.0
_s = ng_flat_roof.interface.new_socket(name='Height offset', in_out='INPUT', socket_type='NodeSocketFloat')
_s.min_value = -1e+04
_s.max_value = 1e+04
_s = ng_flat_roof.interface.new_socket(name='Material', in_out='INPUT', socket_type='NodeSocketMaterial')
_s = ng_flat_roof.interface.new_socket(name='Seed', in_out='INPUT', socket_type='NodeSocketInt')
_s.default_value = 168
_s.min_value = -10000
_s.max_value = 10000
ng_flat_roof.is_modifier = True
_N = ng_flat_roof.nodes; _L = ng_flat_roof.links
n0 = _N.new('NodeFrame'); n0.name = 'Frame'; n0.location = (-538, 235)
n0.label = 'moves rooftop to proper height and sets material'
n0.width = 1309
n1 = _N.new('NodeGroupOutput'); n1.name = 'Group Output'; n1.location = (1089, -24)
n2 = _N.new('GeometryNodeSetPosition'); n2.name = 'Set Position'; n2.location = (919, -49)
n3 = _N.new('GeometryNodeSetMaterial'); n3.name = 'Set Material'; n3.location = (1139, -63)
n4 = _N.new('ShaderNodeMath'); n4.name = 'Math.011'; n4.location = (30, -30)
n4.operation = 'MULTIPLY'
n5 = _N.new('ShaderNodeCombineXYZ'); n5.name = 'Combine XYZ.002'; n5.location = (653, -39)
n6 = _N.new('NodeReroute'); n6.name = 'Reroute'; n6.location = (342, -235)
n6.width = 16
n6.socket_idname = 'NodeSocketMaterial'
n7 = _N.new('NodeReroute'); n7.name = 'Reroute.001'; n7.location = (-653, -239)
n7.width = 16
n7.socket_idname = 'NodeSocketMaterial'
n8 = _N.new('GeometryNodeGroup'); n8.name = 'Group.005'; n8.location = (835, 19)
n8.width = 204
n8.node_tree = ng_populate_flat_roof_with_details
n9 = _N.new('ShaderNodeMath'); n9.name = 'Math.001'; n9.location = (213, -36)
n9.operation = 'SUBTRACT'
n10 = _N.new('ShaderNodeMath'); n10.name = 'Math.002'; n10.location = (433, -35)
n11 = _N.new('NodeReroute'); n11.name = 'Reroute.002'; n11.location = (-200, -180)
n11.width = 16
n11.socket_idname = 'NodeSocketFloat'
n12 = _N.new('NodeGroupInput'); n12.name = 'Group Input'; n12.location = (-826, 14)
n2.parent = n0
n3.parent = n0
n4.parent = n0
n5.parent = n0
n9.parent = n0
n10.parent = n0
_L.new(n8.outputs[0], n1.inputs[0])
_L.new(n12.outputs[0], n4.inputs[0])
_L.new(n12.outputs[1], n4.inputs[1])
_L.new(n12.outputs[2], n2.inputs[0])
_L.new(n2.outputs[0], n3.inputs[0])
_L.new(n4.outputs[0], n9.inputs[0])
_L.new(n10.outputs[0], n5.inputs[2])
_L.new(n5.outputs[0], n2.inputs[3])
_L.new(n3.outputs[0], n8.inputs[0])
_L.new(n12.outputs[3], n8.inputs[1])
_L.new(n12.outputs[4], n8.inputs[2])
_L.new(n12.outputs[5], n8.inputs[3])
_L.new(n12.outputs[9], n8.inputs[5])
_L.new(n12.outputs[6], n8.inputs[4])
_L.new(n6.outputs[0], n3.inputs[2])
_L.new(n12.outputs[1], n9.inputs[1])
_L.new(n7.outputs[0], n6.inputs[0])
_L.new(n12.outputs[8], n7.inputs[0])
_L.new(n9.outputs[0], n10.inputs[0])
_L.new(n11.outputs[0], n10.inputs[1])
_L.new(n12.outputs[7], n11.inputs[0])
n1.is_active_output = True
ng_building = bpy.data.node_groups.new('building', 'GeometryNodeTree')
_s = ng_building.interface.new_socket(name='Geometry', in_out='OUTPUT', socket_type='NodeSocketGeometry')
_s = ng_building.interface.new_socket(name='Base geometry', in_out='INPUT', socket_type='NodeSocketGeometry')
_s.description = 'Input geometry'
_s = ng_building.interface.new_socket(name='- BLOSM or ADE -', in_out='INPUT', socket_type='NodeSocketBool')
_s.default_value = True
_s = ng_building.interface.new_socket(name='- Randomize floor numbers - ', in_out='INPUT', socket_type='NodeSocketBool')
_s.default_value = True
_s = ng_building.interface.new_socket(name='Min number of floors', in_out='INPUT', socket_type='NodeSocketInt')
_s.default_value = 4
_s.min_value = 0
_s.max_value = 100000
_s = ng_building.interface.new_socket(name='Max number of floors', in_out='INPUT', socket_type='NodeSocketInt')
_s.default_value = 6
_s.min_value = 0
_s.max_value = 100000
_s = ng_building.interface.new_socket(name='Module width', in_out='INPUT', socket_type='NodeSocketFloat')
_s.default_value = 3.0
_s.min_value = 0.0
_s = ng_building.interface.new_socket(name='Module height', in_out='INPUT', socket_type='NodeSocketFloat')
_s.default_value = 3.0
_s.min_value = 0.0
ng_building.is_modifier = True
# nodes of 'building' reference scene objects; filled in after objects exist
ng_auto_smooth = bpy.data.node_groups.new('Auto Smooth', 'GeometryNodeTree')
_s = ng_auto_smooth.interface.new_socket(name='Geometry', in_out='OUTPUT', socket_type='NodeSocketGeometry')
_s = ng_auto_smooth.interface.new_socket(name='Geometry', in_out='INPUT', socket_type='NodeSocketGeometry')
_s = ng_auto_smooth.interface.new_socket(name='Angle', in_out='INPUT', socket_type='NodeSocketFloat')
_s.subtype = 'ANGLE'
_s.min_value = 0.0
_s.max_value = 3.142
ng_auto_smooth.is_modifier = True
_N = ng_auto_smooth.nodes; _L = ng_auto_smooth.links
n0 = _N.new('NodeGroupOutput'); n0.name = 'Group Output'; n0.location = (480, -100)
n1 = _N.new('NodeGroupInput'); n1.name = 'Group Input'; n1.location = (-420, -300)
n2 = _N.new('NodeGroupInput'); n2.name = 'Group Input.001'; n2.location = (-60, -100)
n3 = _N.new('GeometryNodeSetShadeSmooth'); n3.name = 'Set Shade Smooth'; n3.location = (120, -100)
n3.domain = 'EDGE'
n4 = _N.new('GeometryNodeSetShadeSmooth'); n4.name = 'Set Shade Smooth.001'; n4.location = (300, -100)
n5 = _N.new('GeometryNodeInputMeshEdgeAngle'); n5.name = 'Edge Angle'; n5.location = (-420, -220)
n6 = _N.new('GeometryNodeInputEdgeSmooth'); n6.name = 'Is Edge Smooth'; n6.location = (-60, -160)
n7 = _N.new('GeometryNodeInputShadeSmooth'); n7.name = 'Is Face Smooth'; n7.location = (-240, -340)
n8 = _N.new('FunctionNodeBooleanMath'); n8.name = 'Boolean Math'; n8.location = (-60, -220)
n9 = _N.new('FunctionNodeCompare'); n9.name = 'Compare'; n9.location = (-240, -180)
n9.operation = 'LESS_EQUAL'
_L.new(n5.outputs[0], n9.inputs[0])
_L.new(n4.outputs[0], n0.inputs[0])
_L.new(n1.outputs[1], n9.inputs[1])
_L.new(n9.outputs[0], n8.inputs[0])
_L.new(n7.outputs[0], n8.inputs[1])
_L.new(n2.outputs[0], n3.inputs[0])
_L.new(n6.outputs[0], n3.inputs[1])
_L.new(n3.outputs[0], n4.inputs[0])
_L.new(n8.outputs[0], n3.inputs[2])
n0.is_active_output = True

# ---- material node trees
mat_proxy_mat_roof.use_nodes = True; mat_proxy_mat_roof.node_tree.nodes.clear()
_N = mat_proxy_mat_roof.node_tree.nodes; _L = mat_proxy_mat_roof.node_tree.links
n0 = _N.new('ShaderNodeBsdfPrincipled'); n0.name = 'Principled BSDF'; n0.location = (10, 300)
n0.distribution = 'GGX'
n0.subsurface_method = 'RANDOM_WALK_SKIN'
n0.inputs[0].default_value = (0.04203, 0.04203, 0.04203, 1.0)
n0.inputs[2].default_value = 0.8582
n0.inputs[3].default_value = 1.45
n0.inputs[27].default_value = (0.0, 0.0, 0.0, 1.0)
n0.inputs[28].default_value = 1.0
n1 = _N.new('ShaderNodeOutputMaterial'); n1.name = 'Material Output'; n1.location = (300, 300)
_L.new(n0.outputs[0], n1.inputs[0])
n1.is_active_output = True
mat_proxy_mat_stone.use_nodes = True; mat_proxy_mat_stone.node_tree.nodes.clear()
_N = mat_proxy_mat_stone.node_tree.nodes; _L = mat_proxy_mat_stone.node_tree.links
n0 = _N.new('ShaderNodeBsdfPrincipled'); n0.name = 'Principled BSDF'; n0.location = (10, 300)
n0.distribution = 'GGX'
n0.subsurface_method = 'RANDOM_WALK_SKIN'
n0.inputs[0].default_value = (0.1065, 0.09869, 0.09869, 1.0)
n0.inputs[2].default_value = 0.8582
n0.inputs[3].default_value = 1.45
n0.inputs[27].default_value = (0.0, 0.0, 0.0, 1.0)
n0.inputs[28].default_value = 1.0
n1 = _N.new('ShaderNodeOutputMaterial'); n1.name = 'Material Output'; n1.location = (300, 300)
_L.new(n0.outputs[0], n1.inputs[0])
n1.is_active_output = True
mat_proxy_mat_grey.use_nodes = True; mat_proxy_mat_grey.node_tree.nodes.clear()
_N = mat_proxy_mat_grey.node_tree.nodes; _L = mat_proxy_mat_grey.node_tree.links
n0 = _N.new('ShaderNodeOutputMaterial'); n0.name = 'Material Output'; n0.location = (300, 300)
n1 = _N.new('ShaderNodeBsdfAnisotropic'); n1.name = 'Glossy BSDF'; n1.location = (10, 300)
n1.distribution = 'GGX'
n1.inputs[1].default_value = 0.0
_L.new(n1.outputs[0], n0.inputs[0])
n0.is_active_output = True
mat_proxy_mat_general_reflective.use_nodes = True; mat_proxy_mat_general_reflective.node_tree.nodes.clear()
_N = mat_proxy_mat_general_reflective.node_tree.nodes; _L = mat_proxy_mat_general_reflective.node_tree.links
n0 = _N.new('ShaderNodeBsdfPrincipled'); n0.name = 'Principled BSDF'; n0.location = (10, 300)
n0.distribution = 'GGX'
n0.subsurface_method = 'RANDOM_WALK_SKIN'
n0.inputs[0].default_value = (0.02721, 0.02721, 0.02721, 1.0)
n0.inputs[2].default_value = 0.0398
n0.inputs[3].default_value = 1.45
n0.inputs[27].default_value = (0.0, 0.0, 0.0, 1.0)
n0.inputs[28].default_value = 1.0
n1 = _N.new('ShaderNodeOutputMaterial'); n1.name = 'Material Output'; n1.location = (300, 300)
_L.new(n0.outputs[0], n1.inputs[0])
n1.is_active_output = True
mat_proxy_mat_yellow.use_nodes = True; mat_proxy_mat_yellow.node_tree.nodes.clear()
_N = mat_proxy_mat_yellow.node_tree.nodes; _L = mat_proxy_mat_yellow.node_tree.links
n0 = _N.new('ShaderNodeBsdfPrincipled'); n0.name = 'Principled BSDF'; n0.location = (10, 300)
n0.distribution = 'GGX'
n0.subsurface_method = 'RANDOM_WALK_SKIN'
n0.inputs[0].default_value = (0.0376, 0.03656, 0.03541, 1.0)
n0.inputs[1].default_value = 0.5321
n0.inputs[2].default_value = 0.09174
n0.inputs[3].default_value = 1.45
n0.inputs[13].default_value = 0.0367
n0.inputs[27].default_value = (0.0, 0.0, 0.0, 1.0)
n0.inputs[28].default_value = 1.0
n1 = _N.new('ShaderNodeOutputMaterial'); n1.name = 'Material Output'; n1.location = (300, 300)
_L.new(n0.outputs[0], n1.inputs[0])
n1.is_active_output = True

# ---- world
world_world = bpy.data.worlds.new('World'); scene.world = world_world
world_world.use_nodes = True; world_world.node_tree.nodes.clear()
_N = world_world.node_tree.nodes; _L = world_world.node_tree.links
n0 = _N.new('ShaderNodeMapping'); n0.name = 'Mapping'; n0.location = (-490, 392)
n0.width = 240
n1 = _N.new('ShaderNodeTexCoord'); n1.name = 'Texture Coordinate'; n1.location = (-690, 376)
n2 = _N.new('ShaderNodeBackground'); n2.name = 'Background'; n2.location = (69, 317)
n3 = _N.new('ShaderNodeBackground'); n3.name = 'Background.001'; n3.location = (81, 186)
n3.inputs[0].default_value = (0.02443, 0.02443, 0.02443, 1.0)
n4 = _N.new('ShaderNodeMixShader'); n4.name = 'Mix Shader'; n4.location = (291, 251)
n5 = _N.new('ShaderNodeLightPath'); n5.name = 'Light Path'; n5.location = (296, 597)
n6 = _N.new('ShaderNodeTexEnvironment'); n6.name = 'Environment Texture'; n6.location = (-190, 364)
n7 = _N.new('ShaderNodeOutputWorld'); n7.name = 'World Output'; n7.location = (528, 291)
_L.new(n6.outputs[0], n2.inputs[0])
_L.new(n0.outputs[0], n6.inputs[0])
_L.new(n1.outputs[0], n0.inputs[0])
_L.new(n4.outputs[0], n7.inputs[0])
_L.new(n2.outputs[0], n4.inputs[1])
_L.new(n3.outputs[0], n4.inputs[2])
_L.new(n5.outputs[0], n4.inputs[0])
n7.is_active_output = True
world_world.color = (0.05088, 0.05088, 0.05088)
world_world.use_sun_shadow = False
world_world.sun_shadow_jitter_overblur = 0.0

# ---- lights
light_sun_001 = bpy.data.lights.new('Sun.001', 'SUN')
light_sun_001.color = (1.0, 0.9472, 0.7988)
light_sun_001.transmission_factor = 0.0
light_sun_001.energy = 3.0
light_sun_001.shadow_soft_size = 0.125

# ---- meshes
me_cube = bpy.data.meshes.new('Cube')
me_cube.from_pydata([(24.05, -2.521, 0.0), (3.695, -2.521, 0.0), (24.05, -18.96, 0.0), (3.695, -18.96, 0.0)], [], [(2, 0, 1, 3)])
_uv = me_cube.uv_layers.new(name='UVMap')
_uv.uv.foreach_set('vector', [0.0, 0.0, 0.0, 0.0, 0.0, 0.0, 0.0, 0.0])
me_cube.materials.append(mat_proxy_mat_roof)
me_cube.use_remesh_fix_poles = True
me_cube.use_remesh_preserve_attributes = False
me_cube.update()
me_cube_001 = bpy.data.meshes.new('Cube.001')
me_cube_001.from_pydata([(-1.5, 0.2, 0.0), (-1.5, 0.2, 3.0), (1.5, 0.2, 0.0), (1.5, 0.2, 3.0), (-1.5, 0.2, 2.625), (-1.5, 0.2, 2.25), (-1.5, 0.2, 1.875), (-1.5, 0.2, 1.5), (-1.5, 0.2, 1.125), (-1.5, 0.2, 0.75), (-1.5, 0.2, 0.375), (1.5, 0.2, 2.625), (1.5, 0.2, 2.25), (1.5, 0.2, 1.875), (1.5, 0.2, 1.5), (1.5, 0.2, 1.125), (1.5, 0.2, 0.75), (1.5, 0.2, 0.375), (-0.5, 0.2, 0.0), (0.5, 0.2, 0.0), (-0.5, 0.2, 3.0), (0.5, 0.2, 3.0)], [], [(18, 0, 10, 9, 8, 7, 6, 5, 4, 1, 20, 21, 3, 11, 12, 13, 14, 15, 16, 17, 2, 19)])
_uv = me_cube_001.uv_layers.new(name='UVMap')
_uv.uv.foreach_set('vector', [0.2083, 0.5, 0.375, 0.25, 0.4062, 0.25, 0.4375, 0.25, 0.4688, 0.25, 0.5, 0.25, 0.5312, 0.25, 0.5625, 0.25, 0.5938, 0.25, 0.875, 0.5, 0.7917, 0.5, 0.7083, 0.5, 0.625, 0.5, 0.5938, 0.5, 0.5625, 0.5, 0.5312, 0.5, 0.5, 0.5, 0.4688, 0.5, 0.4375, 0.5, 0.4062, 0.5, 0.375, 0.5, 0.2917, 0.5])
me_cube_001.materials.append(mat_proxy_mat_stone)
me_cube_001.update()
me_cube_002 = bpy.data.meshes.new('Cube.002')
me_cube_002.from_pydata([(-1.5, 0.2, 0.0), (-1.5, 0.2, 3.0), (1.5, 0.2, 0.0), (1.5, 0.2, 3.0), (-1.5, 0.2, 2.625), (-1.5, 0.2, 2.25), (-1.5, 0.2, 1.875), (-1.5, 0.2, 1.5), (-1.5, 0.2, 1.125), (-1.5, 0.2, 0.75), (-1.5, 0.2, 0.375), (1.5, 0.2, 2.625), (1.5, 0.2, 2.25), (1.5, 0.2, 1.875), (1.5, 0.2, 1.5), (1.5, 0.2, 1.125), (1.5, 0.2, 0.75), (1.5, 0.2, 0.375), (-0.6, 0.2, 3.0), (0.6, 0.2, 3.0)], [], [(0, 2, 17, 16, 15, 14, 13, 12, 11, 3, 19, 18, 1, 4, 5, 6, 7, 8, 9, 10)])
me_cube_002.polygons.foreach_set('use_smooth', [True] * 1)
me_cube_002.polygons.foreach_set('material_index', [2])
_uv = me_cube_002.uv_layers.new(name='UVMap')
_uv.uv.foreach_set('vector', [0.125, 0.5, 0.375, 0.5, 0.4062, 0.5, 0.4375, 0.5, 0.4688, 0.5, 0.5, 0.5, 0.5312, 0.5, 0.5625, 0.5, 0.5938, 0.5, 0.625, 0.5, 0.7083, 0.5, 0.7917, 0.5, 0.625, 0.25, 0.5938, 0.25, 0.5625, 0.25, 0.5312, 0.25, 0.5, 0.25, 0.4688, 0.25, 0.4375, 0.25, 0.4062, 0.25])
me_cube_002.materials.append(mat_proxy_mat_grey)
me_cube_002.materials.append(mat_proxy_mat_general_reflective)
me_cube_002.materials.append(mat_proxy_mat_stone)
me_cube_002.update()
me_cube_010 = bpy.data.meshes.new('Cube.010')
me_cube_010.from_pydata([(-1.5, 0.2, 0.0), (-1.5, 0.2, 3.0), (1.5, 0.2, 0.0), (1.5, 0.2, 3.0), (-1.5, 0.2, 2.625), (-1.5, 0.2, 2.25), (-1.5, 0.2, 1.875), (-1.5, 0.2, 1.5), (-1.5, 0.2, 1.125), (-1.5, 0.2, 0.75), (-1.5, 0.2, 0.375), (1.5, 0.2, 2.625), (1.5, 0.2, 2.25), (1.5, 0.2, 1.875), (1.5, 0.2, 1.5), (1.5, 0.2, 1.125), (1.5, 0.2, 0.75), (1.5, 0.2, 0.375), (-0.5, 0.2, 0.0), (0.5, 0.2, 0.0), (-0.5, 0.2, 3.0), (0.5, 0.2, 3.0)], [], [(5, 4, 1, 20, 21, 3, 11, 12, 13, 14, 15, 16, 17, 2, 19, 18, 0, 10, 9, 8, 7, 6)])
me_cube_010.polygons.foreach_set('material_index', [2])
_uv = me_cube_010.uv_layers.new(name='UVMap')
_uv.uv.foreach_set('vector', [0.5625, 0.25, 0.5938, 0.25, 0.875, 0.5, 0.7917, 0.5, 0.7083, 0.5, 0.625, 0.5, 0.5938, 0.5, 0.5625, 0.5, 0.5312, 0.5, 0.5, 0.5, 0.4688, 0.5, 0.4375, 0.5, 0.4062, 0.5, 0.375, 0.5, 0.2917, 0.5, 0.2083, 0.5, 0.375, 0.25, 0.4062, 0.25, 0.4375, 0.25, 0.4688, 0.25, 0.5, 0.25, 0.5312, 0.25])
me_cube_010.materials.append(mat_proxy_mat_grey)
me_cube_010.materials.append(mat_proxy_mat_general_reflective)
me_cube_010.materials.append(mat_proxy_mat_stone)
me_cube_010.update()
me_cube_011 = bpy.data.meshes.new('Cube.011')
me_cube_011.from_pydata([(0.6276, -0.07955, 0.375), (0.7461, 0.03901, 0.0), (0.6938, -0.0133, 0.375), (0.7387, 0.03162, 0.3136), (-0.3536, -0.3536, 0.375), (0.3536, -0.3536, 0.0), (0.001527, 0.5465, 0.375), (0.001527, 0.7836, 0.0), (0.001527, 0.7688, 0.3136), (0.001527, 0.679, 0.375), (1.566e-06, -1.557e-06, 0.375), (-0.626, -0.08108, 0.375), (-0.7372, 0.03009, 0.3136), (-0.6923, -0.01482, 0.375), (0.3536, -0.3536, 0.3136), (0.3536, -0.3536, 0.375), (0.3536, -0.3536, 0.375), (-0.626, -0.08108, 0.375), (1.566e-06, -1.558e-06, 0.375), (-2.802e-05, 2.803e-05, 4.768e-07), (-3.212e-06, 3.226e-06, 0.3136), (-0.3536, -0.3535, 4.768e-07), (-0.7446, 0.03748, 4.768e-07), (0.001527, 0.5465, 0.375), (0.6276, -0.07955, 0.375), (-0.3536, -0.3536, 0.375), (-0.3536, -0.3536, 0.3136), (-0.3536, -0.3503, 2.87), (1.566e-06, -0.0005733, 2.819), (0.3536, -0.3503, 2.87), (-0.626, -0.08078, 2.831), (0.001527, 0.5401, 2.739), (0.6276, -0.07927, 2.83)], [], [(2, 3, 8, 9), (18, 15, 16, 10), (0, 2, 9, 6), (3, 1, 7, 8), (9, 8, 12, 13), (6, 9, 13, 11), (8, 7, 22, 12), (11, 25, 4, 17), (14, 5, 1, 3), (15, 14, 3, 2), (15, 2, 0), (6, 11, 17, 23), (20, 19, 5, 14), (15, 0, 24, 16), (20, 14, 15, 18), (12, 22, 21, 26), (0, 6, 23, 24), (26, 25, 11), (13, 12, 11), (12, 26, 11), (19, 20, 26, 21), (20, 18, 25, 26), (25, 18, 10, 4), (22, 19, 21), (17, 4, 27, 30), (10, 16, 29, 28), (23, 17, 30, 31), (4, 10, 28, 27), (16, 24, 32, 29), (24, 23, 31, 32), (27, 28, 29, 32, 31, 30)])
_uv = me_cube_011.uv_layers.new(name='UVMap')
_uv.uv.foreach_set('vector', [0.4062, 0.75, 0.4011, 0.75, 0.4011, 0.75, 0.4062, 0.75, 0.0, 0.0, 0.4062, 0.75, 0.4062, 0.75, 0.0, 0.0, 0.4062, 0.75, 0.4062, 0.75, 0.4062, 0.75, 0.4062, 0.75, 0.4011, 0.75, 0.375, 0.75, 0.375, 0.75, 0.4011, 0.75, 0.4062, 0.75, 0.4011, 0.75, 0.4011, 0.75, 0.4062, 0.75, 0.4062, 0.75, 0.4062, 0.75, 0.4062, 0.75, 0.4062, 0.75, 0.4011, 0.75, 0.375, 0.75, 0.375, 0.75, 0.4011, 0.75, 0.0, 0.0, 0.0, 0.0, 0.0, 0.0, 0.0, 0.0, 0.4011, 0.75, 0.375, 0.75, 0.375, 0.75, 0.4011, 0.75, 0.4062, 0.75, 0.4011, 0.75, 0.4011, 0.75, 0.4062, 0.75, 0.4062, 0.75, 0.4062, 0.75, 0.4062, 0.75, 0.4062, 0.75, 0.4062, 0.75, 0.4062, 0.75, 0.4062, 0.75, 0.4011, 0.75, 0.375, 0.75, 0.375, 0.75, 0.4011, 0.75, 0.4062, 0.75, 0.4062, 0.75, 0.4062, 0.75, 0.4062, 0.75, 0.4011, 0.75, 0.4011, 0.75, 0.4062, 0.75, 0.0, 0.0, 0.4011, 0.75, 0.375, 0.75, 0.375, 0.75, 0.4011, 0.75, 0.4062, 0.75, 0.4062, 0.75, 0.4062, 0.75, 0.4062, 0.75, 0.4011, 0.75, 0.0, 0.0, 0.0, 0.0, 0.4062, 0.75, 0.4011, 0.75, 0.0, 0.0, 0.4011, 0.75, 0.4011, 0.75, 0.0, 0.0, 0.375, 0.75, 0.4011, 0.75, 0.4011, 0.75, 0.375, 0.75, 0.4011, 0.75, 0.0, 0.0, 0.0, 0.0, 0.4011, 0.75, 0.0, 0.0, 0.0, 0.0, 0.0, 0.0, 0.0, 0.0, 0.0, 0.0, 0.0, 0.0, 0.0, 0.0, 0.0, 0.0, 0.0, 0.0, 0.0, 0.0, 0.0, 0.0, 0.0, 0.0, 0.4062, 0.75, 0.4062, 0.75, 0.0, 0.0, 0.4062, 0.75, 0.4062, 0.75, 0.4062, 0.75, 0.4062, 0.75, 0.0, 0.0, 0.0, 0.0, 0.0, 0.0, 0.0, 0.0, 0.4062, 0.75, 0.4062, 0.75, 0.4062, 0.75, 0.4062, 0.75, 0.4062, 0.75, 0.4062, 0.75, 0.4062, 0.75, 0.4062, 0.75, 0.0, 0.0, 0.0, 0.0, 0.4062, 0.75, 0.4062, 0.75, 0.4062, 0.75, 0.4062, 0.75])
me_cube_011.materials.append(mat_proxy_mat_stone)
me_cube_011.update()
me_cube_003 = bpy.data.meshes.new('Cube.003')
me_cube_003.from_pydata([(-1.5, -0.0025, 0.0), (-1.5, -0.0025, 3.0), (-1.5, 0.4025, 0.0), (-1.5, 0.4025, 3.0), (1.5, -0.0025, 0.0), (1.5, -0.0025, 3.0), (1.5, 0.4025, 0.0), (1.5, 0.4025, 3.0)], [], [(0, 1, 3, 2), (2, 3, 7, 6), (6, 7, 5, 4), (4, 5, 1, 0), (2, 6, 4, 0), (7, 3, 1, 5)])
_uv = me_cube_003.uv_layers.new(name='UVMap')
_uv.uv.foreach_set('vector', [0.375, 0.0, 0.625, 0.0, 0.625, 0.25, 0.375, 0.25, 0.375, 0.25, 0.625, 0.25, 0.625, 0.5, 0.375, 0.5, 0.375, 0.5, 0.625, 0.5, 0.625, 0.75, 0.375, 0.75, 0.375, 0.75, 0.625, 0.75, 0.625, 1.0, 0.375, 1.0, 0.125, 0.5, 0.375, 0.5, 0.375, 0.75, 0.125, 0.75, 0.625, 0.5, 0.875, 0.5, 0.875, 0.75, 0.625, 0.75])
me_cube_003.materials.append(mat_proxy_mat_yellow)
me_cube_003.update()
me_cube_005 = bpy.data.meshes.new('Cube.005')
me_cube_005.from_pydata([(1.1, -0.0025, 0.0), (1.1, 0.4025, 3.0), (1.5, -0.0025, 0.0), (1.5, 0.4025, 3.0), (1.4, 0.4025, 0.0), (0.0, 0.4025, 0.0), (0.0, 0.4025, 3.0), (0.0, -0.0025, 0.0), (0.0, -0.0025, 3.0), (-1.1, -0.0025, 0.0), (-1.1, 0.4025, 3.0), (-1.5, 0.4025, 0.0), (-1.5, -0.0025, 0.0), (-1.4, -0.0025, 0.0), (-1.1, -0.0025, 3.0), (-1.1, 0.4025, 0.0), (-1.5, -0.0025, 3.0), (-1.5, 0.4025, 3.0), (-1.4, 0.4025, 3.0), (-1.4, -0.0025, 3.0), (-1.4, 0.4025, 0.0), (1.1, -0.0025, 3.0), (1.1, 0.4025, 0.0), (1.5, 0.4025, 0.0), (1.5, -0.0025, 3.0), (1.4, 0.4025, 3.0), (1.4, -0.0025, 3.0), (1.4, -0.0025, 0.0), (0.8646, -0.0025, 0.0), (1.02e-07, -0.0025, 0.0), (-1.1, -0.0025, 0.0), (-1.179, -0.0025, 0.0), (-0.8646, -0.0025, 0.0), (1.02e-07, -0.0025, 3.0), (-0.8646, -0.0025, 3.0), (-1.1, -0.0025, 3.0), (-1.179, -0.0025, 3.0), (0.8646, -0.0025, 3.0), (1.1, -0.0025, 3.0), (1.179, -0.0025, 3.0), (1.179, -0.0025, 0.0), (1.1, -0.0025, 0.0), (0.8646, -0.1447, -4.68e-12), (1.02e-07, -0.1447, -4.68e-12), (-1.1, -0.1447, -4.68e-12), (-1.179, -0.1447, -4.68e-12), (-0.8646, -0.1447, -4.68e-12), (1.02e-07, -0.1447, 3.0), (-0.8646, -0.1447, 3.0), (-1.1, -0.1447, 3.0), (-1.179, -0.1447, 3.0), (0.8646, -0.1447, 3.0), (1.1, -0.1447, 3.0), (1.179, -0.1447, 3.0), (1.179, -0.1447, -4.68e-12), (1.1, -0.1447, -4.68e-12)], [], [(26, 24, 3, 25), (6, 8, 21, 1), (2, 23, 3, 24), (4, 23, 2, 27), (22, 4, 27, 0), (21, 26, 25, 1), (22, 0, 7, 5), (6, 10, 14, 8), (12, 16, 17, 11), (20, 13, 12, 11), (15, 9, 13, 20), (14, 10, 18, 19), (15, 5, 7, 9), (19, 18, 17, 16), (6, 1, 25, 3, 23, 4, 22, 5, 15, 20, 11, 17, 18, 10), (12, 13, 30, 31), (41, 40, 54, 55), (26, 21, 37, 38), (14, 19, 35, 34), (13, 9, 32, 30), (24, 26, 38, 39), (27, 2, 40, 41), (16, 12, 31, 36), (19, 16, 36, 35), (9, 7, 29, 32), (7, 0, 28, 29), (0, 27, 41, 28), (8, 14, 34, 33), (2, 24, 39, 40), (21, 8, 33, 37), (43, 42, 55, 54, 53, 52, 51, 47, 48, 49, 50, 45, 44, 46), (33, 34, 48, 47), (28, 41, 55, 42), (34, 35, 49, 48), (36, 31, 45, 50), (35, 36, 50, 49), (37, 33, 47, 51), (29, 28, 42, 43), (38, 37, 51, 52), (31, 30, 44, 45), (39, 38, 52, 53), (30, 32, 46, 44), (40, 39, 53, 54), (32, 29, 43, 46)])
me_cube_005.polygons.foreach_set('material_index', [2, 2, 2, 2, 2, 2, 2, 2, 2, 2, 2, 2, 2, 2, 2, 2, 2, 2, 2, 2, 2, 2, 2, 2, 2, 2, 2, 2, 2, 2, 0, 2, 2, 2, 2, 2, 2, 2, 2, 2, 2, 2, 2, 2])
_uv = me_cube_005.uv_layers.new(name='UVMap')
_uv.uv.foreach_set('vector', [0.875, 0.75, 0.875, 0.75, 0.875, 0.5, 0.875, 0.5, 0.7692, 0.5, 0.7692, 0.75, 0.875, 0.75, 0.875, 0.5, 0.375, 0.0, 0.375, 0.25, 0.625, 0.25, 0.625, 0.0, 0.125, 0.5, 0.125, 0.5, 0.125, 0.75, 0.125, 0.75, 0.125, 0.5, 0.125, 0.5, 0.125, 0.75, 0.125, 0.75, 0.875, 0.75, 0.875, 0.75, 0.875, 0.5, 0.875, 0.5, 0.125, 0.5, 0.125, 0.75, 0.2308, 0.75, 0.2308, 0.5, 0.7692, 0.5, 0.875, 0.5, 0.875, 0.75, 0.7692, 0.75, 0.375, 0.0, 0.625, 0.0, 0.625, 0.25, 0.375, 0.25, 0.125, 0.5, 0.125, 0.75, 0.125, 0.75, 0.125, 0.5, 0.125, 0.5, 0.125, 0.75, 0.125, 0.75, 0.125, 0.5, 0.875, 0.75, 0.875, 0.5, 0.875, 0.5, 0.875, 0.75, 0.125, 0.5, 0.2308, 0.5, 0.2308, 0.75, 0.125, 0.75, 0.875, 0.75, 0.875, 0.5, 0.875, 0.5, 0.875, 0.75, 0.7692, 0.5, 0.875, 0.5, 0.875, 0.5, 0.625, 0.25, 0.125, 0.5, 0.125, 0.5, 0.125, 0.5, 0.2308, 0.5, 0.125, 0.5, 0.125, 0.5, 0.375, 0.25, 0.875, 0.5, 0.875, 0.5, 0.875, 0.5, 0.125, 0.75, 0.125, 0.75, 0.125, 0.75, 0.125, 0.75, 0.125, 0.75, 0.125, 0.75, 0.125, 0.75, 0.125, 0.75, 0.875, 0.75, 0.875, 0.75, 0.875, 0.75, 0.875, 0.75, 0.875, 0.75, 0.875, 0.75, 0.875, 0.75, 0.875, 0.75, 0.125, 0.75, 0.125, 0.75, 0.125, 0.75, 0.125, 0.75, 0.875, 0.75, 0.875, 0.75, 0.875, 0.75, 0.875, 0.75, 0.125, 0.75, 0.125, 0.75, 0.125, 0.75, 0.125, 0.75, 0.625, 0.0, 0.375, 0.0, 0.375, 0.0, 0.625, 0.0, 0.875, 0.75, 0.875, 0.75, 0.875, 0.75, 0.875, 0.75, 0.125, 0.75, 0.2308, 0.75, 0.2308, 0.75, 0.125, 0.75, 0.2308, 0.75, 0.125, 0.75, 0.125, 0.75, 0.2308, 0.75, 0.125, 0.75, 0.125, 0.75, 0.125, 0.75, 0.125, 0.75, 0.7692, 0.75, 0.875, 0.75, 0.875, 0.75, 0.7692, 0.75, 0.375, 0.0, 0.625, 0.0, 0.625, 0.0, 0.375, 0.0, 0.875, 0.75, 0.7692, 0.75, 0.7692, 0.75, 0.875, 0.75, 0.2308, 0.75, 0.125, 0.75, 0.125, 0.75, 0.375, 0.0, 0.875, 0.75, 0.875, 0.75, 0.875, 0.75, 0.7692, 0.75, 0.875, 0.75, 0.875, 0.75, 0.625, 0.0, 0.125, 0.75, 0.125, 0.75, 0.125, 0.75, 0.7692, 0.75, 0.875, 0.75, 0.875, 0.75, 0.7692, 0.75, 0.125, 0.75, 0.125, 0.75, 0.125, 0.75, 0.125, 0.75, 0.875, 0.75, 0.875, 0.75, 0.875, 0.75, 0.875, 0.75, 0.625, 0.0, 0.375, 0.0, 0.375, 0.0, 0.625, 0.0, 0.875, 0.75, 0.875, 0.75, 0.875, 0.75, 0.875, 0.75, 0.875, 0.75, 0.7692, 0.75, 0.7692, 0.75, 0.875, 0.75, 0.2308, 0.75, 0.125, 0.75, 0.125, 0.75, 0.2308, 0.75, 0.875, 0.75, 0.875, 0.75, 0.875, 0.75, 0.875, 0.75, 0.125, 0.75, 0.125, 0.75, 0.125, 0.75, 0.125, 0.75, 0.875, 0.75, 0.875, 0.75, 0.875, 0.75, 0.875, 0.75, 0.125, 0.75, 0.125, 0.75, 0.125, 0.75, 0.125, 0.75, 0.375, 0.0, 0.625, 0.0, 0.625, 0.0, 0.375, 0.0, 0.125, 0.75, 0.2308, 0.75, 0.2308, 0.75, 0.125, 0.75])
me_cube_005.materials.append(mat_proxy_mat_grey)
me_cube_005.materials.append(mat_proxy_mat_general_reflective)
me_cube_005.materials.append(mat_proxy_mat_yellow)
me_cube_005.update()
me_polygon_003 = bpy.data.meshes.new('Polygon.003')
me_polygon_003.from_pydata([], [], [])
_uv = me_polygon_003.uv_layers.new(name='UVMap')
_uv.uv.foreach_set('vector', [])
me_polygon_003.materials.append(mat_proxy_mat_stone)
me_polygon_003.update()

# ---- objects
ob_building_base = bpy.data.objects.new('building_base', me_cube)
ob_sun = bpy.data.objects.new('Sun', light_sun_001)
ob_ground_floor_wall_02 = bpy.data.objects.new('ground_floor_wall_02', me_cube_001)
ob_ground_floor_wall_01 = bpy.data.objects.new('ground_floor_wall_01', me_cube_002)
ob_ground_floor_wall_03 = bpy.data.objects.new('ground_floor_wall_03', me_cube_010)
ob_ground_floor_pillar_cv_0_5m = bpy.data.objects.new('ground_floor_pillar_CV_0.5m', me_cube_011)
ob_middle_floor_wall_01 = bpy.data.objects.new('middle_floor_wall_01', me_cube_003)
ob_middle_floor_wall_03 = bpy.data.objects.new('middle_floor_wall_03', me_cube_005)
ob_top_trim_pillar = bpy.data.objects.new('top_trim_pillar', me_polygon_003)
_N = ng_building.nodes; _L = ng_building.links
n0 = _N.new('NodeFrame'); n0.name = 'Frame.001'; n0.location = (-1170, -250)
n0.width = 312
n1 = _N.new('NodeFrame'); n1.name = 'Frame'; n1.location = (-1730, 510)
n1.width = 298
n2 = _N.new('NodeReroute'); n2.name = 'Reroute.006'; n2.location = (-2493, -248)
n2.width = 16
n2.socket_idname = 'NodeSocketFloat'
n3 = _N.new('NodeReroute'); n3.name = 'Reroute.002'; n3.location = (-2039, -164)
n3.width = 16
n3.socket_idname = 'NodeSocketInt'
n4 = _N.new('NodeGroupOutput'); n4.name = 'Group Output'; n4.location = (-127, -360)
n5 = _N.new('GeometryNodeJoinGeometry'); n5.name = 'Join Geometry'; n5.location = (-407, -400)
n5.hide = True
n6 = _N.new('NodeReroute'); n6.name = 'Reroute.001'; n6.location = (-2040, 560)
n6.width = 16
n6.socket_idname = 'NodeSocketInt'
n7 = _N.new('NodeReroute'); n7.name = 'Reroute.004'; n7.location = (-1360, 560)
n7.width = 16
n7.socket_idname = 'NodeSocketInt'
n8 = _N.new('NodeReroute'); n8.name = 'Reroute.011'; n8.location = (-1380, -400)
n8.width = 16
n8.socket_idname = 'NodeSocketGeometry'
n9 = _N.new('NodeReroute'); n9.name = 'Reroute.018'; n9.location = (-1400, -420)
n9.width = 16
n9.socket_idname = 'NodeSocketVector'
n10 = _N.new('NodeReroute'); n10.name = 'Reroute.008'; n10.location = (-1400, -720)
n10.width = 16
n10.socket_idname = 'NodeSocketVector'
n11 = _N.new('ShaderNodeMath'); n11.name = 'Math.003'; n11.location = (-1320, -420)
n11.operation = 'SUBTRACT'
n11.inputs[1].default_value = 2.0
n12 = _N.new('NodeReroute'); n12.name = 'Reroute.014'; n12.location = (-2080, -820)
n12.width = 16
n12.socket_idname = 'NodeSocketFloat'
n13 = _N.new('NodeReroute'); n13.name = 'Reroute.019'; n13.location = (-2040, -800)
n13.width = 16
n13.socket_idname = 'NodeSocketInt'
n14 = _N.new('NodeGroupInput'); n14.name = 'Group Input'; n14.location = (-2740, -100)
n14.width = 213
n15 = _N.new('NodeReroute'); n15.name = 'Reroute.031'; n15.location = (-1760, -260)
n15.width = 16
n15.socket_idname = 'NodeSocketFloat'
n16 = _N.new('NodeReroute'); n16.name = 'Reroute.030'; n16.location = (-2120, -260)
n16.width = 16
n16.socket_idname = 'NodeSocketFloat'
n17 = _N.new('NodeReroute'); n17.name = 'Reroute.005'; n17.location = (-2080, -620)
n17.width = 16
n17.socket_idname = 'NodeSocketFloat'
n18 = _N.new('NodeReroute'); n18.name = 'Reroute'; n18.location = (-2500, -620)
n18.width = 16
n18.socket_idname = 'NodeSocketFloat'
n19 = _N.new('NodeReroute'); n19.name = 'Reroute.010'; n19.location = (-1380, -700)
n19.width = 16
n19.socket_idname = 'NodeSocketGeometry'
n20 = _N.new('ShaderNodeMath'); n20.name = 'Math'; n20.location = (-1920, -60)
n20.operation = 'SUBTRACT'
n20.inputs[1].default_value = 1.0
n21 = _N.new('NodeReroute'); n21.name = 'Reroute.007'; n21.location = (-1360, -540)
n21.width = 16
n21.socket_idname = 'NodeSocketInt'
n22 = _N.new('NodeReroute'); n22.name = 'Reroute.032'; n22.location = (-2120, 360)
n22.width = 16
n22.socket_idname = 'NodeSocketFloat'
n23 = _N.new('NodeReroute'); n23.name = 'Reroute.029'; n23.location = (-860, -230)
n23.width = 16
n23.socket_idname = 'NodeSocketGeometry'
n24 = _N.new('NodeReroute'); n24.name = 'Reroute.026'; n24.location = (-1320, -230)
n24.width = 16
n24.socket_idname = 'NodeSocketGeometry'
n25 = _N.new('NodeReroute'); n25.name = 'Reroute.028'; n25.location = (-1260, -960)
n25.width = 16
n25.socket_idname = 'NodeSocketGeometry'
n26 = _N.new('NodeReroute'); n26.name = 'Reroute.027'; n26.location = (-760, -960)
n26.width = 16
n26.socket_idname = 'NodeSocketGeometry'
n27 = _N.new('NodeReroute'); n27.name = 'Reroute.024'; n27.location = (-2040, -20)
n27.width = 16
n27.socket_idname = 'NodeSocketInt'
n28 = _N.new('NodeReroute'); n28.name = 'Reroute.021'; n28.location = (-2080, -40)
n28.width = 16
n28.socket_idname = 'NodeSocketFloat'
n29 = _N.new('NodeReroute'); n29.name = 'Reroute.003'; n29.location = (-2000, 0)
n29.width = 16
n29.socket_idname = 'NodeSocketGeometry'
n30 = _N.new('GeometryNodeGroup'); n30.name = 'Group.005'; n30.location = (-2400, -20)
n30.width = 194
n30.node_tree = ng_editor_settings
n31 = _N.new('NodeReroute'); n31.name = 'Reroute.013'; n31.location = (-2000, -380)
n31.width = 16
n31.socket_idname = 'NodeSocketGeometry'
n32 = _N.new('NodeReroute'); n32.name = 'Reroute.022'; n32.location = (-2040, -400)
n32.width = 16
n32.socket_idname = 'NodeSocketInt'
n33 = _N.new('NodeReroute'); n33.name = 'Reroute.023'; n33.location = (-2080, -420)
n33.width = 16
n33.socket_idname = 'NodeSocketFloat'
n34 = _N.new('NodeReroute'); n34.name = 'Reroute.012'; n34.location = (-2000, -780)
n34.width = 16
n34.socket_idname = 'NodeSocketGeometry'
n35 = _N.new('NodeReroute'); n35.name = 'Reroute.020'; n35.location = (-2040, -900)
n35.width = 16
n35.socket_idname = 'NodeSocketInt'
n36 = _N.new('NodeReroute'); n36.name = 'Reroute.017'; n36.location = (-2040, 380)
n36.width = 16
n36.socket_idname = 'NodeSocketInt'
n37 = _N.new('NodeReroute'); n37.name = 'Reroute.009'; n37.location = (-2000, 340)
n37.width = 16
n37.socket_idname = 'NodeSocketGeometry'
n38 = _N.new('GeometryNodeGroup'); n38.name = 'Group.008'; n38.location = (30, -350)
n38.width = 252
n38.node_tree = ng_wall_props
n38.inputs[2].default_value = col_details_first_floor
n38.inputs[3].default_value = 0.2
n38.inputs[4].default_value = 1.9
n38.inputs[5].default_value = 0.0
n38.inputs[6].default_value = 0
n38.inputs[7].default_value = 2
n38.inputs[8].default_value = 235
n39 = _N.new('GeometryNodeGroup'); n39.name = 'Group.007'; n39.location = (30, -30)
n39.width = 252
n39.node_tree = ng_wall_props
n39.inputs[2].default_value = col_details_other_floor
n39.inputs[3].default_value = 0.2
n39.inputs[4].default_value = 1.5
n39.inputs[5].default_value = 0.5
n39.inputs[6].default_value = 0
n39.inputs[8].default_value = 258
n40 = _N.new('GeometryNodeGroup'); n40.name = 'Group.001'; n40.location = (30, -1170)
n40.label = 'Ground floor'
n40.width = 238
n40.node_tree = ng_walls
n40.inputs[4].default_value = col_ground_floor_walls
n40.inputs[5].default_value = 0
n40.inputs[7].default_value = col_ground_floor_pillars
n40.inputs[8].default_value = 15.0
n40.inputs[9].default_value = 0.5
n40.inputs[10].default_value = 577
n41 = _N.new('GeometryNodeGroup'); n41.name = 'Group'; n41.location = (30, -770)
n41.label = 'Middle floors'
n41.width = 235
n41.node_tree = ng_walls
n41.inputs[4].default_value = col_middle_floor_walls
n41.inputs[5].default_value = 1
n41.inputs[6].default_value = 2
n41.inputs[7].default_value = col_middle_floor_pillars
n41.inputs[8].default_value = 15.0
n41.inputs[9].default_value = 0.0
n41.inputs[10].default_value = 704
n42 = _N.new('GeometryNodeGroup'); n42.name = 'Group.006'; n42.location = (30, -30)
n42.width = 236
n42.node_tree = ng_flat_roof
n42.inputs[3].default_value = col_rooftop_details__small
n42.inputs[4].default_value = col_rooftop_details_medium
n42.inputs[5].default_value = col_rooftop_details_large
n42.inputs[6].default_value = 0.5
n42.inputs[7].default_value = 0.0
n42.inputs[8].default_value = mat_proxy_mat_roof
n42.inputs[9].default_value = 763
n43 = _N.new('NodeReroute'); n43.name = 'Reroute.033'; n43.location = (-2120, -440)
n43.width = 16
n43.socket_idname = 'NodeSocketFloat'
n44 = _N.new('GeometryNodeGroup'); n44.name = 'Group.002'; n44.location = (30, -370)
n44.label = 'Top trim'
n44.width = 236
n44.node_tree = ng_walls
n44.inputs[4].default_value = col_trim
n44.inputs[6].default_value = 0
n44.inputs[7].default_value = col_top_trim_pillars
n44.inputs[8].default_value = 15.0
n44.inputs[9].default_value = 0.0
n44.inputs[10].default_value = 931
n45 = _N.new('NodeReroute'); n45.name = 'Reroute.016'; n45.location = (-2120, -840)
n45.width = 16
n45.socket_idname = 'NodeSocketFloat'
n38.parent = n0
n39.parent = n0
n40.parent = n1
n41.parent = n1
n42.parent = n1
n44.parent = n1
_L.new(n5.outputs[0], n4.inputs[0])
_L.new(n42.outputs[0], n5.inputs[0])
_L.new(n23.outputs[0], n5.inputs[0])
_L.new(n26.outputs[0], n5.inputs[0])
_L.new(n44.outputs[0], n5.inputs[0])
_L.new(n29.outputs[0], n44.inputs[0])
_L.new(n20.outputs[0], n44.inputs[5])
_L.new(n3.outputs[0], n20.inputs[0])
_L.new(n37.outputs[0], n42.inputs[2])
_L.new(n18.outputs[0], n17.inputs[0])
_L.new(n14.outputs[3], n30.inputs[3])
_L.new(n14.outputs[4], n30.inputs[4])
_L.new(n14.outputs[0], n30.inputs[0])
_L.new(n30.outputs[0], n29.inputs[0])
_L.new(n14.outputs[1], n30.inputs[1])
_L.new(n14.outputs[2], n30.inputs[2])
_L.new(n30.outputs[1], n3.inputs[0])
_L.new(n2.outputs[0], n18.inputs[0])
_L.new(n14.outputs[5], n2.inputs[0])
_L.new(n29.outputs[0], n37.inputs[0])
_L.new(n31.outputs[0], n34.inputs[0])
_L.new(n34.outputs[0], n40.inputs[0])
_L.new(n29.outputs[0], n31.inputs[0])
_L.new(n31.outputs[0], n41.inputs[0])
_L.new(n17.outputs[0], n12.inputs[0])
_L.new(n12.outputs[0], n40.inputs[2])
_L.new(n27.outputs[0], n36.inputs[0])
_L.new(n32.outputs[0], n13.inputs[0])
_L.new(n13.outputs[0], n40.inputs[1])
_L.new(n13.outputs[0], n35.inputs[0])
_L.new(n35.outputs[0], n40.inputs[6])
_L.new(n33.outputs[0], n28.inputs[0])
_L.new(n28.outputs[0], n44.inputs[2])
_L.new(n3.outputs[0], n32.inputs[0])
_L.new(n17.outputs[0], n33.inputs[0])
_L.new(n32.outputs[0], n41.inputs[1])
_L.new(n33.outputs[0], n41.inputs[2])
_L.new(n3.outputs[0], n27.inputs[0])
_L.new(n27.outputs[0], n44.inputs[1])
_L.new(n36.outputs[0], n42.inputs[0])
_L.new(n41.outputs[1], n39.inputs[0])
_L.new(n41.outputs[2], n39.inputs[1])
_L.new(n39.outputs[0], n5.inputs[0])
_L.new(n11.outputs[0], n39.inputs[7])
_L.new(n19.outputs[0], n38.inputs[0])
_L.new(n10.outputs[0], n38.inputs[1])
_L.new(n38.outputs[0], n5.inputs[0])
_L.new(n36.outputs[0], n6.inputs[0])
_L.new(n6.outputs[0], n7.inputs[0])
_L.new(n21.outputs[0], n11.inputs[0])
_L.new(n7.outputs[0], n21.inputs[0])
_L.new(n9.outputs[0], n10.inputs[0])
_L.new(n8.outputs[0], n19.inputs[0])
_L.new(n41.outputs[1], n8.inputs[0])
_L.new(n41.outputs[2], n9.inputs[0])
_L.new(n41.outputs[0], n24.inputs[0])
_L.new(n25.outputs[0], n26.inputs[0])
_L.new(n40.outputs[0], n25.inputs[0])
_L.new(n24.outputs[0], n23.inputs[0])
_L.new(n14.outputs[6], n16.inputs[0])
_L.new(n15.outputs[0], n44.inputs[3])
_L.new(n16.outputs[0], n15.inputs[0])
_L.new(n16.outputs[0], n22.inputs[0])
_L.new(n43.outputs[0], n45.inputs[0])
_L.new(n45.outputs[0], n40.inputs[3])
_L.new(n16.outputs[0], n43.inputs[0])
_L.new(n43.outputs[0], n41.inputs[3])
_L.new(n22.outputs[0], n42.inputs[1])
n4.is_active_output = True

# ---- transforms, parenting, visibility, modifiers, constraints
ob_building_base.location = (-7.958, 10.2, 2.384e-07)
_vg = ob_building_base.vertex_groups.new(name='building:levels')
_m = ob_building_base.modifiers.new('GeometryNodes', 'NODES')
_m.node_group = ng_building
_gi = [s.identifier for s in ng_building.interface.items_tree if s.item_type == 'SOCKET' and s.in_out == 'INPUT']
_m[_gi[3]] = 0  # Min number of floors
_m[_gi[4]] = 23  # Max number of floors
_m[_gi[5]] = 2.25  # Module width
ob_sun.location = (248.5, 146.5, 171.5)
ob_sun.rotation_euler = (0.3473, 0.4495, -0.05926)
ob_ground_floor_wall_02.location = (4.404, 0.0, 0.0)
ob_ground_floor_wall_01.location = (8.208, 0.0, 0.0)
_m = ob_ground_floor_wall_01.modifiers.new('Auto Smooth', 'NODES')
_m.node_group = ng_auto_smooth
_gi = [s.identifier for s in ng_auto_smooth.interface.items_tree if s.item_type == 'SOCKET' and s.in_out == 'INPUT']
_m[_gi[1]] = 0.6772  # Angle
ob_ground_floor_wall_03.location = (12.18, 0.0, 0.0)
ob_ground_floor_pillar_cv_0_5m.location = (5.828, -1.996, 0.0)
ob_ground_floor_pillar_cv_0_5m.rotation_euler = (0.0, -0.0, -3.142)
ob_middle_floor_wall_01.location = (-2.435, 0.9944, 0.0)
ob_middle_floor_wall_01.rotation_euler = (0.0, -0.0, 1.319)
ob_middle_floor_wall_03.location = (3.224, 1.52, 0.0)
ob_top_trim_pillar.location = (0.0, 0.0, 0.0)
_m = ob_top_trim_pillar.modifiers.new('Auto Smooth', 'NODES')
_m.node_group = ng_auto_smooth
_gi = [s.identifier for s in ng_auto_smooth.interface.items_tree if s.item_type == 'SOCKET' and s.in_out == 'INPUT']
_m[_gi[1]] = 0.5236  # Angle

# ---- collection membership
scene.collection.objects.link(ob_building_base)
scene.collection.objects.link(ob_sun)
col_ground_floor_walls.objects.link(ob_ground_floor_wall_02)
col_ground_floor_walls.objects.link(ob_ground_floor_wall_01)
col_ground_floor_walls.objects.link(ob_ground_floor_wall_03)
col_ground_floor_pillars.objects.link(ob_ground_floor_pillar_cv_0_5m)
col_middle_floor_walls.objects.link(ob_middle_floor_wall_01)
col_middle_floor_walls.objects.link(ob_middle_floor_wall_03)
col_top_trim_pillars.objects.link(ob_top_trim_pillar)

# ---- scene / render settings (as saved in the file)
scene.camera = ob_building_base
scene.frame_start = 0; scene.frame_end = 250; scene.frame_set(224)
scene.render.engine = 'CYCLES'
scene.render.fps = 25
scene.render.dither_intensity = 0.0
scene.cycles.use_denoising = False
scene.cycles.sampling_pattern = 'TABULATED_SOBOL'
scene.cycles.use_light_tree = False
scene.eevee.use_volumetric_shadows = True
scene.eevee.use_gtao = True
scene.eevee.gtao_distance = 0.3
scene.eevee.use_raytracing = True
scene.view_settings.look = 'Medium Contrast'
scene.view_settings.view_transform = 'Filmic'
bpy.context.view_layer.update()

# ---- added for rendering (the .blend has no active camera): camera
cam_auto = bpy.data.cameras.new('AutoCamera')
cam_auto.lens = 50.0
cam_auto.sensor_width = 36.0
cam_auto.clip_end = 1018.39
ob_auto_camera = bpy.data.objects.new('AutoCamera', cam_auto)
scene.collection.objects.link(ob_auto_camera)
ob_auto_camera.location = (63.9414, -70.1786, 74.9227)
ob_auto_camera.rotation_euler = (1.09748, -7.21219e-08, 0.694738)
scene.camera = ob_auto_camera
bpy.context.view_layer.update()
